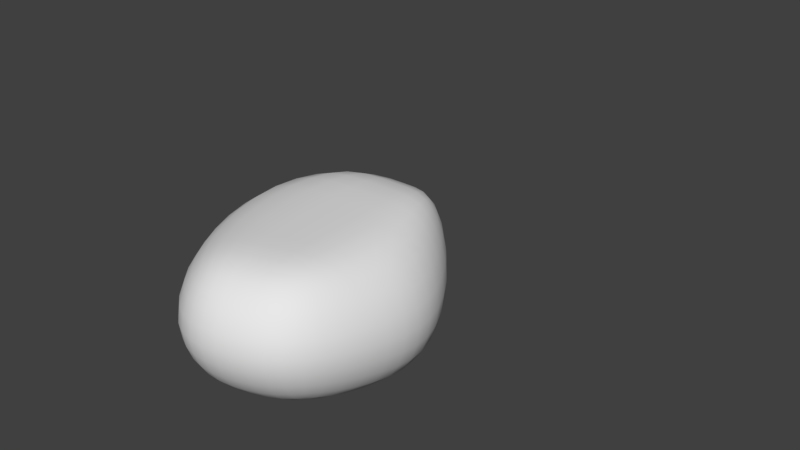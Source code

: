 # Source: WeirdPlanets.blend  (saved by Blender 2.79.0; exported with 4.5.12 LTS)
import bpy
from mathutils import Matrix  # noqa: F401  (used for matrix-valued properties, if any)

bpy.ops.wm.read_factory_settings(use_empty=True)
scene = bpy.context.scene
scene.name = 'Scene'

# ---- collections
col_collection_1 = bpy.data.collections.new('Collection 1'); scene.collection.children.link(col_collection_1)
col_collection_1.hide_render = True
col_collection_1.hide_viewport = True
col_collection_2 = bpy.data.collections.new('Collection 2'); scene.collection.children.link(col_collection_2)
col_collection_2.hide_render = True
col_collection_2.hide_viewport = True
col_collection_11 = bpy.data.collections.new('Collection 11'); scene.collection.children.link(col_collection_11)
col_collection_12 = bpy.data.collections.new('Collection 12'); scene.collection.children.link(col_collection_12)
col_collection_12.hide_render = True
col_collection_12.hide_viewport = True

# ---- world
world_world = bpy.data.worlds.new('World'); scene.world = world_world
world_world.color = (0.05088, 0.05088, 0.05088)
world_world.use_sun_shadow = False
world_world.sun_shadow_jitter_overblur = 0.0
world_world.cycles.sampling_method = 'MANUAL'

# ---- meshes
me_cube_001 = bpy.data.meshes.new('Cube.001')
me_cube_001.from_pydata([(0.1753, -1.41, -1.201), (0.1753, -1.41, 1.515), (-0.9235, -0.273, -1.691), (-0.9235, -0.273, 1.515), (2.081, -0.8019, -1.201), (2.081, -0.8019, 1.515), (2.511, 0.8223, -1.691), (2.511, 0.8223, 1.515), (-2.093, 2.279, -1.985), (-2.093, 2.279, 1.515), (2.475, 2.279, -1.985), (2.475, 2.279, 1.515), (-0.8721, 4.242, -1.606), (-0.8721, 4.242, 1.515), (1.323, 4.242, -1.606), (1.323, 4.242, 1.515), (-1.645, 7.637, -2.002), (-1.645, 7.637, 1.515), (2.681, 6.006, -2.002), (2.681, 6.006, 1.515), (0.149, 9.004, -1.271), (0.149, 9.004, 1.515), (2.237, 8.217, -1.271), (2.237, 8.217, 1.515), (1.224, 9.915, -0.8529), (1.224, 9.915, 1.515), (2.03, 9.611, -0.8529), (2.03, 9.611, 1.515), (0.8227, 0.1838, -1.794), (0.8227, 0.1838, 1.515), (1.167, -1.229, -1.304), (1.167, -1.229, 1.515), (0.1907, 2.228, -2.088), (1.009, 2.228, 1.515), (0.2255, 4.237, -1.709), (0.7654, 4.237, 1.515), (0.537, 6.871, -2.105), (0.537, 6.871, 1.515), (1.228, 8.703, -1.375), (1.228, 8.703, 1.515), (1.672, 9.883, -0.9563), (1.672, 9.883, 1.515), (-0.02931, -2.222, 0.1574), (-1.594, -0.7748, -0.08768), (3.342, 0.7188, -0.08768), (2.688, -1.379, 0.1574), (-2.93, 2.32, -0.2347), (3.312, 2.282, -0.2347), (-1.425, 4.262, -0.04522), (1.876, 4.262, -0.04522), (-2.375, 8.046, -0.2431), (3.5, 5.831, -0.2431), (-0.3758, 9.657, 0.1221), (3.062, 8.361, 0.1221), (1.081, 10.74, 0.3312), (2.682, 10.14, 0.3312), (1.975, 10.69, 0.3312), (1.428, -2.046, 0.1574)], [], [(42, 1, 3, 43), (29, 7, 11, 33), (44, 7, 5, 45), (57, 31, 1, 42), (28, 6, 4, 30), (29, 3, 1, 31), (43, 3, 9, 46), (44, 6, 10, 47), (28, 2, 8, 32), (48, 13, 17, 50), (10, 14, 49, 47), (11, 15, 35, 33), (51, 18, 22, 53), (49, 14, 18, 51), (34, 12, 16, 36), (35, 15, 19, 37), (39, 23, 27, 41), (36, 16, 20, 38), (37, 19, 23, 39), (50, 17, 21, 52), (56, 41, 27, 55), (52, 21, 25, 54), (53, 22, 26, 55), (38, 20, 24, 40), (22, 38, 40, 26), (54, 25, 41, 56), (17, 37, 39, 21), (18, 36, 38, 22), (21, 39, 41, 25), (13, 35, 37, 17), (14, 34, 36, 18), (47, 49, 15, 11), (6, 28, 32, 10), (7, 29, 31, 5), (2, 28, 30, 0), (45, 5, 31, 57), (3, 29, 33, 9), (4, 45, 57, 30), (24, 54, 56, 40), (23, 53, 55, 27), (20, 52, 54, 24), (40, 56, 55, 26), (16, 50, 52, 20), (15, 49, 51, 19), (19, 51, 53, 23), (33, 35, 13, 9), (12, 48, 50, 16), (7, 44, 47, 11), (2, 43, 46, 8), (30, 57, 42, 0), (6, 44, 45, 4), (0, 42, 43, 2), (9, 13, 48, 46), (8, 12, 34, 32), (46, 48, 12, 8), (32, 34, 14, 10)])
me_cube_001.polygons.foreach_set('use_smooth', [True] * 56)
me_cube_001.use_remesh_preserve_volume = False
me_cube_001.use_remesh_preserve_attributes = False
me_cube_001.use_mirror_vertex_groups = False
me_cube_001.update()
me_cube_002 = bpy.data.meshes.new('Cube.002')
me_cube_002.from_pydata([(-1.0, -1.0, -1.201), (-1.0, -1.0, 1.515), (-1.702, 0.4167, -1.691), (-1.702, 0.4167, 1.515), (1.0, -1.0, -1.201), (1.0, -1.0, 1.515), (1.903, 0.4167, -1.691), (1.903, 0.4167, 1.515), (-2.093, 2.279, -1.985), (-2.093, 2.279, 1.515), (2.475, 2.279, -1.985), (2.475, 2.279, 1.515), (-1.473, 4.242, -1.606), (-1.473, 4.242, 1.515), (1.854, 4.242, -1.606), (1.854, 4.242, 1.515), (-2.121, 6.698, -2.002), (-2.121, 6.698, 1.515), (2.502, 6.698, -2.002), (2.502, 6.698, 1.515), (-0.9249, 8.611, -1.271), (-0.9249, 8.611, 1.515), (1.306, 8.611, -1.271), (1.306, 8.611, 1.515), (-0.2401, 9.842, -0.8529), (-0.2401, 9.842, 1.515), (0.6215, 9.842, -0.8529), (0.6215, 9.842, 1.515), (0.101, 0.4167, -1.691), (0.101, 0.4167, 1.515), (0.0, -1.0, -1.201), (0.0, -1.0, 1.515), (0.1907, 2.279, -1.985), (1.009, 2.279, 1.515), (0.1907, 4.242, -1.606), (1.009, 4.242, 1.515), (0.1907, 6.698, -2.002), (0.1907, 6.698, 1.515), (0.1907, 8.611, -1.271), (0.1907, 8.611, 1.515), (0.1907, 9.842, -0.8529), (0.1907, 9.842, 1.515), (-1.442, -1.712, 0.1574), (-2.493, 0.1425, -0.08768), (2.664, 0.06551, -0.08768), (1.403, -1.734, 0.1574), (-2.93, 2.32, -0.2347), (3.312, 2.282, -0.2347), (-2.31, 4.262, -0.04522), (2.692, 4.262, -0.04522), (-2.949, 6.824, -0.2431), (3.33, 6.824, -0.2431), (-1.646, 9.037, 0.1221), (2.028, 9.037, 0.1221), (-0.6647, 10.56, 0.3312), (1.046, 10.56, 0.3312), (0.1907, 10.68, 0.3312), (0.0, -1.838, 0.1574), (2.475, 2.279, 2.234), (1.854, 4.242, 2.234), (1.009, 2.279, 2.234), (1.009, 4.242, 2.234), (1.854, 4.242, 1.672), (2.475, 2.279, 1.672), (1.009, 4.242, 1.672), (1.009, 2.279, 1.672), (1.854, 4.242, 2.091), (1.009, 4.242, 2.091), (1.009, 2.279, 2.091), (2.475, 2.279, 2.091), (2.164, 3.26, 1.515), (-1.783, 3.26, 1.515), (-1.783, 3.26, -1.795), (2.164, 3.26, -1.795), (0.1907, 3.26, -1.795), (0.429, 3.26, 1.515), (3.002, 3.272, -0.14), (-2.62, 3.291, -0.14), (2.164, 3.26, 2.234), (0.429, 3.26, 2.234), (0.429, 3.26, 1.672), (2.164, 3.26, 1.672), (0.429, 3.26, 2.091), (2.164, 3.26, 2.091)], [], [(42, 1, 3, 43), (29, 7, 11, 33), (44, 7, 5, 45), (57, 31, 1, 42), (28, 6, 4, 30), (29, 3, 1, 31), (83, 66, 59, 78), (43, 3, 9, 46), (44, 6, 10, 47), (28, 2, 8, 32), (48, 13, 17, 50), (77, 71, 13, 48), (76, 73, 14, 49), (74, 72, 12, 34), (51, 18, 22, 53), (49, 14, 18, 51), (34, 12, 16, 36), (35, 15, 19, 37), (39, 23, 27, 41), (36, 16, 20, 38), (37, 19, 23, 39), (50, 17, 21, 52), (56, 41, 27, 55), (52, 21, 25, 54), (53, 22, 26, 55), (38, 20, 24, 40), (22, 38, 40, 26), (54, 25, 41, 56), (17, 37, 39, 21), (18, 36, 38, 22), (21, 39, 41, 25), (13, 35, 37, 17), (14, 34, 36, 18), (73, 74, 34, 14), (6, 28, 32, 10), (71, 75, 35, 13), (7, 29, 31, 5), (2, 28, 30, 0), (45, 5, 31, 57), (3, 29, 33, 9), (4, 45, 57, 30), (24, 54, 56, 40), (23, 53, 55, 27), (20, 52, 54, 24), (40, 56, 55, 26), (16, 50, 52, 20), (15, 49, 51, 19), (19, 51, 53, 23), (70, 76, 49, 15), (72, 77, 48, 12), (12, 48, 50, 16), (7, 44, 47, 11), (2, 43, 46, 8), (30, 57, 42, 0), (6, 44, 45, 4), (0, 42, 43, 2), (79, 78, 59, 61), (66, 67, 61, 59), (82, 68, 60, 79), (68, 69, 58, 60), (33, 11, 63, 65), (75, 33, 65, 80), (15, 35, 64, 62), (70, 15, 62, 81), (65, 63, 69, 68), (80, 65, 68, 82), (62, 64, 67, 66), (81, 62, 66, 83), (63, 81, 83, 69), (64, 80, 82, 67), (11, 70, 81, 63), (35, 75, 80, 64), (67, 82, 79, 61), (60, 58, 78, 79), (8, 46, 77, 72), (11, 47, 76, 70), (9, 33, 75, 71), (10, 32, 74, 73), (32, 8, 72, 74), (47, 10, 73, 76), (46, 9, 71, 77), (69, 83, 78, 58)])
me_cube_002.polygons.foreach_set('use_smooth', [True] * 82)
me_cube_002.use_remesh_preserve_volume = False
me_cube_002.use_remesh_preserve_attributes = False
me_cube_002.use_mirror_vertex_groups = False
me_cube_002.update()
me_cube_003 = bpy.data.meshes.new('Cube.003')
me_cube_003.from_pydata([(-0.5672, -1.107, 0.7487), (-0.2516, -1.383, 0.7672), (-0.4344, -0.9798, 1.044), (-0.8877, -0.737, 0.7236), (-0.6475, -1.204, 0.4032), (-0.3068, -1.49, 0.4391), (-0.166, -1.242, 1.033), (-0.7209, -0.624, 1.036), (-0.9879, -0.8217, 0.3636), (1.668, 1.381, 1.489), (1.667, 0.9491, 1.49), (2.035, 1.446, 1.411), (1.647, 1.828, 1.489), (1.253, 1.309, 1.515), (1.261, 0.8547, 1.515), (2.033, 1.032, 1.413), (2.003, 1.872, 1.41), (1.236, 1.78, 1.515), (2.608, -0.146, 0.7487), (2.721, 0.2788, 0.7236), (2.43, -0.1063, 1.044), (2.465, -0.5368, 0.7672), (2.727, -0.1878, 0.4032), (2.85, 0.2527, 0.3636), (2.523, 0.2958, 1.036), (2.319, -0.4622, 1.033), (2.568, -0.5987, 0.4391), (0.6717, -1.666, 0.8103), (0.9723, -1.625, 0.8142), (0.6394, -1.472, 1.081), (0.3676, -1.653, 0.7983), (0.6847, -1.798, 0.4909), (0.9998, -1.759, 0.4929), (0.9239, -1.425, 1.091), (0.3641, -1.475, 1.052), (0.3614, -1.778, 0.4834), (1.635, -0.2477, -1.457), (1.62, 0.1288, -1.582), (1.934, -0.1537, -1.374), (1.651, -0.587, -1.299), (1.314, -0.3579, -1.493), (1.258, 0.01633, -1.621), (1.958, 0.2231, -1.492), (1.909, -0.4828, -1.232), (1.365, -0.6963, -1.329), (0.3167, -0.6581, 1.472), (0.1584, -0.2998, 1.491), (0.0139, -0.7477, 1.404), (0.4607, -0.9651, 1.41), (0.6466, -0.5675, 1.494), (0.533, -0.2023, 1.515), (-0.1882, -0.3981, 1.419), (0.1911, -1.027, 1.35), (0.7567, -0.89, 1.431), (-1.794, 0.9049, 0.6544), (-1.523, 0.2875, 0.673), (-1.555, 0.9547, 0.9936), (-1.982, 1.543, 0.6428), (-1.936, 0.8687, 0.263), (-1.654, 0.2337, 0.2901), (-1.304, 0.3611, 1.005), (-1.729, 1.57, 0.9866), (-2.131, 1.523, 0.2462), (2.838, 1.523, -0.9648), (2.841, 1.121, -0.9113), (2.604, 1.517, -1.309), (2.779, 1.929, -0.9983), (2.985, 1.52, -0.5719), (2.985, 1.114, -0.5267), (2.615, 1.117, -1.248), (2.543, 1.923, -1.347), (2.925, 1.928, -0.6), (-0.4608, 1.117, -1.848), (-0.2691, 0.5952, -1.777), (-0.8983, 1.063, -1.752), (-0.6109, 1.661, -1.893), (0.01462, 1.174, -1.889), (0.1774, 0.674, -1.817), (-0.6802, 0.5192, -1.682), (-1.061, 1.63, -1.796), (-0.1212, 1.694, -1.934), (2.194, 3.244, -0.939), (2.004, 3.231, -1.274), (1.906, 3.645, -0.8867), (2.314, 3.251, -0.5516), (2.45, 2.801, -0.9825), (2.234, 2.797, -1.329), (1.763, 3.6, -1.199), (2.007, 3.665, -0.5119), (2.585, 2.803, -0.5867), (1.369, 3.222, 1.466), (1.632, 3.219, 1.39), (1.25, 3.631, 1.395), (1.054, 3.221, 1.491), (1.491, 2.765, 1.489), (1.79, 2.778, 1.41), (1.485, 3.593, 1.327), (0.9719, 3.646, 1.417), (1.135, 2.751, 1.515), (-0.2663, 4.356, 0.7033), (-0.3298, 4.438, 0.3361), (-0.6739, 4.209, 0.6927), (-0.2084, 4.203, 1.015), (0.1342, 4.434, 0.7062), (0.07831, 4.53, 0.3364), (-0.7472, 4.271, 0.3318), (-0.595, 4.087, 0.9843), (0.1841, 4.26, 1.025), (-0.3958, 4.356, -0.8368), (-0.76, 4.209, -0.8328), (-0.3952, 4.438, -0.4582), (-0.03195, 4.434, -0.8429), (-0.3997, 4.203, -1.173), (-0.7288, 4.087, -1.146), (-0.7893, 4.271, -0.4625), (-0.006057, 4.53, -0.4601), (-0.05874, 4.26, -1.189), (0.9828, 4.356, -0.8368), (0.6599, 4.434, -0.8429), (1.045, 4.438, -0.4582), (1.295, 4.208, -0.8328), (0.9296, 4.203, -1.173), (0.6135, 4.26, -1.189), (0.7154, 4.53, -0.4601), (1.365, 4.269, -0.4625), (1.227, 4.086, -1.146), (1.112, 4.356, 0.7033), (1.111, 4.438, 0.3361), (0.8261, 4.434, 0.7062), (1.121, 4.203, 1.015), (1.381, 4.208, 0.6927), (1.407, 4.269, 0.3318), (0.7998, 4.53, 0.3364), (0.8563, 4.26, 1.025), (1.361, 4.086, 0.9843), (2.208, 3.244, 0.6605), (2.317, 3.251, 0.2754), (1.931, 3.645, 0.6701), (2.051, 3.231, 0.9891), (2.461, 2.801, 0.6483), (2.585, 2.803, 0.2541), (2.015, 3.665, 0.2997), (1.821, 3.6, 0.9704), (2.276, 2.797, 0.9899), (1.472, 1.381, -1.848), (1.543, 0.9491, -1.777), (0.9997, 1.309, -1.889), (1.383, 1.828, -1.893), (1.909, 1.446, -1.752), (1.953, 1.032, -1.682), (1.101, 0.8547, -1.817), (0.8952, 1.78, -1.934), (1.833, 1.872, -1.796), (1.642, -0.2477, 1.472), (1.645, 0.1288, 1.491), (1.322, -0.3579, 1.494), (1.651, -0.587, 1.41), (1.938, -0.1537, 1.404), (1.974, 0.2231, 1.419), (1.29, 0.01633, 1.515), (1.365, -0.6963, 1.431), (1.909, -0.4828, 1.35), (0.3105, -0.6581, -1.457), (0.1336, -0.2998, -1.582), (0.6387, -0.5675, -1.493), (0.4607, -0.9651, -1.299), (0.009908, -0.7477, -1.374), (-0.2042, -0.3981, -1.492), (0.5011, -0.2023, -1.621), (0.7567, -0.89, -1.329), (0.1911, -1.027, -1.232), (1.823, -1.305, 0.8103), (2.07, -1.12, 0.7983), (1.748, -1.123, 1.081), (1.553, -1.443, 0.8142), (1.884, -1.424, 0.4909), (2.143, -1.223, 0.4834), (1.981, -0.9666, 1.052), (1.487, -1.247, 1.091), (1.603, -1.57, 0.4929), (-0.2647, 1.117, 1.489), (-0.1453, 0.5952, 1.49), (0.2676, 1.174, 1.515), (-0.3468, 1.661, 1.489), (-0.7718, 1.063, 1.411), (-0.6003, 0.5192, 1.413), (0.3372, 0.674, 1.515), (0.2196, 1.694, 1.515), (-0.8909, 1.63, 1.41), (1.823, -1.305, -0.5366), (2.07, -1.12, -0.5382), (1.884, -1.424, -0.2025), (1.553, -1.443, -0.5403), (1.748, -1.123, -0.839), (1.981, -0.9666, -0.82), (2.143, -1.223, -0.2113), (1.603, -1.57, -0.2023), (1.487, -1.247, -0.8513), (-0.29, 3.214, 1.466), (0.2091, 3.216, 1.491), (-0.223, 3.631, 1.395), (-0.7763, 3.208, 1.39), (-0.3515, 2.731, 1.489), (0.1961, 2.734, 1.515), (0.2205, 3.646, 1.417), (-0.6495, 3.593, 1.327), (-0.8847, 2.731, 1.41), (2.844, 1.523, 0.6544), (2.845, 1.121, 0.673), (2.985, 1.52, 0.263), (2.787, 1.929, 0.6428), (2.629, 1.517, 0.9936), (2.631, 1.117, 1.005), (2.985, 1.114, 0.2901), (2.925, 1.928, 0.2462), (2.577, 1.923, 0.9866), (-1.8, 0.9049, -0.9648), (-1.527, 0.2875, -0.9113), (-1.936, 0.8687, -0.5719), (-1.991, 1.543, -0.9983), (-1.58, 0.9547, -1.309), (-1.32, 0.3611, -1.248), (-1.654, 0.2337, -0.5267), (-2.131, 1.523, -0.6), (-1.763, 1.57, -1.347), (0.6717, -1.666, -0.5366), (0.9723, -1.625, -0.5403), (0.6847, -1.798, -0.2025), (0.3676, -1.653, -0.5382), (0.6394, -1.472, -0.839), (0.9239, -1.425, -0.8513), (0.9998, -1.759, -0.2023), (0.3614, -1.778, -0.2113), (0.3641, -1.475, -0.82), (2.608, -0.146, -0.6867), (2.72, 0.2788, -0.7657), (2.727, -0.1878, -0.3386), (2.465, -0.5368, -0.6132), (2.429, -0.1063, -0.9887), (2.52, 0.2958, -1.083), (2.85, 0.2527, -0.4042), (2.568, -0.5987, -0.2798), (2.319, -0.4622, -0.8935), (-0.5674, -1.107, -0.6867), (-0.2516, -1.383, -0.6132), (-0.6475, -1.204, -0.3386), (-0.8885, -0.737, -0.7657), (-0.4352, -0.9798, -0.9887), (-0.166, -1.242, -0.8935), (-0.3068, -1.49, -0.2798), (-0.9879, -0.8217, -0.4042), (-0.7241, -0.624, -1.083), (-1.738, 3.233, 0.6605), (-1.519, 3.218, 0.9891), (-1.434, 3.651, 0.6701), (-1.869, 3.241, 0.2754), (-1.956, 2.733, 0.6483), (-1.709, 2.733, 0.9899), (-1.265, 3.604, 0.9704), (-1.543, 3.673, 0.2997), (-2.099, 2.733, 0.2541), (-0.6095, 3.214, -1.791), (-0.985, 3.208, -1.7), (-0.5134, 3.631, -1.654), (-0.2021, 3.216, -1.83), (-0.6809, 2.731, -1.872), (-1.097, 2.731, -1.775), (-0.8472, 3.593, -1.578), (-0.1503, 3.646, -1.688), (-0.2291, 2.734, -1.913), (-1.753, 3.233, -0.939), (-1.871, 3.241, -0.5516), (-1.459, 3.651, -0.8867), (-1.566, 3.218, -1.274), (-1.966, 2.733, -0.9825), (-2.099, 2.733, -0.5867), (-1.551, 3.673, -0.5119), (-1.323, 3.604, -1.199), (-1.752, 2.733, -1.329), (1.049, 3.222, -1.791), (0.6431, 3.221, -1.83), (0.9594, 3.631, -1.654), (1.423, 3.219, -1.7), (1.161, 2.765, -1.872), (0.7098, 2.751, -1.913), (0.6011, 3.646, -1.688), (1.287, 3.593, -1.578), (1.578, 2.778, -1.775), (-0.4956, -0.504, -1.332), (-0.2448, -0.8502, -1.225), (-0.02641, -1.108, -1.105), (0.03062, -1.682, 0.4672), (0.0598, -1.565, 0.7825), (0.09616, -1.407, 1.028), (-0.02641, -1.108, 1.23), (-0.2428, -0.8502, 1.268), (-0.4876, -0.504, 1.275), (-1.324, -0.3428, -0.4693), (-1.21, -0.2721, -0.843), (-1.023, -0.1764, -1.17), (0.3464, 0.21, -1.725), (-0.06221, 0.116, -1.685), (-0.4385, 0.02349, -1.593), (1.27, 0.422, 1.515), (1.656, 0.5315, 1.491), (2.009, 0.6255, 1.416), (2.936, 0.6956, -0.4693), (2.798, 0.7102, -0.843), (2.583, 0.7137, -1.17), (2.134, -0.4268, -1.105), (2.201, -0.09887, -1.225), (2.261, 0.2838, -1.332), (2.269, 0.2838, 1.275), (2.203, -0.09887, 1.268), (2.134, -0.4268, 1.23), (2.373, -0.9528, -0.235), (2.286, -0.8694, -0.5591), (2.175, -0.7546, -0.8271), (1.42, -0.9942, -1.12), (1.683, -0.8811, -1.097), (1.914, -0.7564, -1.053), (0.8526, -1.174, 1.303), (0.5738, -1.233, 1.287), (0.3167, -1.261, 1.239), (-2.199, 2.158, -0.6065), (-2.059, 2.165, -1.006), (-1.833, 2.174, -1.356), (-0.2093, 2.22, -1.944), (-0.693, 2.206, -1.903), (-1.138, 2.195, -1.806), (1.2, 2.262, 1.515), (1.592, 2.289, 1.489), (1.925, 2.315, 1.409), (2.795, 2.351, -0.6065), (2.653, 2.351, -1.006), (2.423, 2.346, -1.356), (2.355, 1.091, 1.26), (2.355, 1.494, 1.254), (2.311, 1.906, 1.251), (-1.367, 1.601, 1.251), (-1.215, 1.01, 1.254), (-0.997, 0.4423, 1.26), (-1.452, 1.601, -1.621), (-1.278, 1.01, -1.579), (-1.037, 0.4423, -1.513), (2.315, 1.091, -1.513), (2.292, 1.494, -1.579), (2.226, 1.906, -1.621), (-1.178, 4.019, -0.4786), (-1.117, 3.979, -0.8448), (-1.039, 3.893, -1.143), (-0.09525, 4.001, -1.477), (-0.4309, 3.966, -1.451), (-0.7423, 3.887, -1.397), (0.9013, 4.001, 1.27), (1.159, 3.966, 1.253), (1.383, 3.886, 1.198), (1.683, 4.015, -0.4786), (1.601, 3.976, -0.8448), (1.506, 3.891, -1.143), (1.969, 0.6255, -1.593), (1.594, 0.5315, -1.685), (1.19, 0.422, -1.725), (-0.3985, 0.02349, 1.416), (-0.000273, 0.116, 1.491), (0.4264, 0.21, 1.515), (0.3167, -1.261, -1.053), (0.5738, -1.233, -1.097), (0.8526, -1.174, -1.12), (1.914, -0.7564, 1.239), (1.683, -0.8811, 1.287), (1.42, -0.9942, 1.303), (1.723, 2.315, -1.806), (1.279, 2.289, -1.903), (0.7957, 2.262, -1.944), (-0.9358, 2.195, 1.409), (-0.3797, 2.206, 1.489), (0.195, 2.22, 1.515), (1.209, 3.886, -1.397), (0.9127, 3.966, -1.451), (0.5894, 4.001, -1.477), (-0.5679, 3.887, 1.198), (-0.1845, 3.966, 1.253), (0.2167, 4.001, 1.27), (-0.793, 4.286, -0.06458), (-0.3793, 4.461, -0.05983), (0.02776, 4.56, -0.06025), (0.4604, 4.558, 0.3356), (0.5057, 4.455, 0.7058), (0.5499, 4.274, 1.025), (0.7665, 4.56, -0.06025), (1.095, 4.46, -0.05983), (1.411, 4.284, -0.06458), (0.2828, 4.274, -1.193), (0.3229, 4.455, -0.8464), (0.3676, 4.558, -0.4625), (0.6343, 3.647, 1.417), (0.6731, 3.217, 1.491), (0.7081, 2.74, 1.515), (0.6403, 0.7593, -1.823), (0.5081, 1.237, -1.895), (0.3876, 1.733, -1.94), (0.9166, -0.09913, 1.515), (0.9872, -0.4695, 1.494), (1.063, -0.8007, 1.431), (0.8814, -0.09913, -1.627), (0.9784, -0.4695, -1.499), (1.063, -0.8007, -1.336), (1.306, -1.677, -0.2043), (1.267, -1.546, -0.5436), (1.209, -1.346, -0.8557), (0.8161, 0.7593, 1.515), (0.7864, 1.237, 1.515), (0.7624, 1.733, 1.515), (0.09616, -1.407, -0.8271), (0.0598, -1.565, -0.5591), (0.03062, -1.682, -0.235), (-1.015, -0.1764, 1.019), (-1.208, -0.2721, 0.6967), (-1.324, -0.3428, 0.3246), (2.591, 0.7137, 1.019), (2.8, 0.7102, 0.6967), (2.936, 0.6956, 0.3246), (2.175, -0.7546, 1.028), (2.286, -0.8694, 0.7825), (2.373, -0.9528, 0.4672), (-1.793, 2.174, 0.9849), (-2.049, 2.165, 0.6401), (-2.199, 2.158, 0.2423), (2.463, 2.346, 0.9849), (2.663, 2.351, 0.6401), (2.795, 2.351, 0.2423), (-0.9544, 3.893, 0.9601), (-1.069, 3.979, 0.6799), (-1.157, 4.019, 0.3206), (1.59, 3.891, 0.9601), (1.649, 3.976, 0.6799), (1.704, 4.015, 0.3206), (1.209, -1.346, 1.091), (1.267, -1.546, 0.8141), (1.306, -1.677, 0.4925), (2.175, -1.262, 0.137), (1.911, -1.467, 0.1458), (1.624, -1.617, 0.1473), (2.049, 3.669, -0.1059), (2.358, 3.252, -0.138), (2.631, 2.803, -0.1663), (0.2265, 3.647, -1.694), (0.2208, 3.217, -1.836), (0.2405, 2.74, -1.919), (3.036, 1.107, -0.1183), (3.036, 1.517, -0.1544), (2.976, 1.926, -0.1769), (-1.697, 0.2118, -0.1183), (-1.982, 0.854, -0.1544), (-2.179, 1.515, -0.1769), (1.008, -1.809, 0.1473), (0.6863, -1.849, 0.1458), (0.3558, -1.828, 0.137), (2.898, 0.2374, -0.02028), (2.772, -0.2092, 0.03231), (2.609, -0.6264, 0.07981), (-0.3269, -1.535, 0.07981), (-0.6746, -1.245, 0.03231), (-1.021, -0.857, -0.02028), (1.676, 3.57, 1.192), (1.855, 3.219, 1.24), (2.047, 2.79, 1.253), (1.562, 3.57, -1.434), (1.747, 3.219, -1.535), (1.941, 2.79, -1.601), (-1.46, 2.732, -1.601), (-1.31, 3.206, -1.535), (-1.126, 3.572, -1.434), (-1.585, 3.677, -0.1059), (-1.913, 3.243, -0.138), (-2.146, 2.733, -0.1663), (-1.012, 3.572, 1.192), (-1.202, 3.206, 1.24), (-1.354, 2.732, 1.253), (0.1285, -1.263, -0.9993), (0.1285, -1.263, 1.173), (-0.7645, -0.07238, -1.428), (-0.7445, -0.07238, 1.267), (2.076, -0.6489, -0.9993), (2.076, -0.6489, 1.173), (2.303, 0.6907, -1.428), (2.323, 0.6907, 1.267), (-1.525, 2.185, -1.631), (-1.424, 2.185, 1.25), (2.111, 2.335, -1.631), (2.212, 2.335, 1.25), (-0.9699, 3.791, -1.33), (-0.8477, 3.791, 1.125), (1.426, 3.79, -1.33), (1.548, 3.79, 1.125), (0.7697, 0.3104, -1.731), (0.8576, 0.3104, 1.515), (1.139, -1.093, -1.125), (1.139, -1.093, 1.303), (0.2935, 2.238, -1.951), (0.7383, 2.238, 1.515), (0.2498, 4.007, -1.482), (0.5929, 4.007, 1.27), (0.4143, 4.59, -0.06176), (0.01782, -1.729, 0.1166), (-1.363, -0.3719, -0.07236), (2.986, 0.6855, -0.07236), (2.409, -0.9866, 0.1166), (-2.246, 2.155, -0.1821), (2.845, 2.351, -0.1821), (-1.2, 4.027, -0.07858), (1.726, 4.023, -0.07858), (1.321, -1.726, 0.1463)], [], [(0, 4, 5, 1), (1, 5, 291, 292), (4, 463, 462, 5), (5, 462, 505, 291), (0, 1, 6, 2), (2, 6, 294, 295), (1, 292, 293, 6), (6, 293, 481, 294), (0, 2, 7, 3), (3, 7, 417, 418), (2, 295, 296, 7), (7, 296, 483, 417), (0, 3, 8, 4), (4, 8, 464, 463), (3, 418, 419, 8), (8, 419, 506, 464), (9, 13, 14, 10), (10, 14, 303, 304), (13, 412, 411, 14), (14, 411, 497, 303), (9, 10, 15, 11), (11, 15, 336, 337), (10, 304, 305, 15), (15, 305, 487, 336), (9, 11, 16, 12), (12, 16, 332, 331), (11, 337, 338, 16), (16, 338, 491, 332), (9, 12, 17, 13), (13, 17, 413, 412), (12, 331, 330, 17), (17, 330, 501, 413), (18, 22, 23, 19), (19, 23, 422, 421), (22, 460, 459, 23), (23, 459, 507, 422), (18, 19, 24, 20), (20, 24, 312, 313), (19, 421, 420, 24), (24, 420, 487, 312), (18, 20, 25, 21), (21, 25, 423, 424), (20, 313, 314, 25), (25, 314, 485, 423), (18, 21, 26, 22), (22, 26, 461, 460), (21, 424, 425, 26), (26, 425, 508, 461), (27, 31, 32, 28), (28, 32, 440, 439), (31, 457, 456, 32), (32, 456, 513, 440), (27, 28, 33, 29), (29, 33, 321, 322), (28, 439, 438, 33), (33, 438, 499, 321), (27, 29, 34, 30), (30, 34, 293, 292), (29, 322, 323, 34), (34, 323, 481, 293), (27, 30, 35, 31), (31, 35, 458, 457), (30, 292, 291, 35), (35, 291, 505, 458), (36, 40, 41, 37), (37, 41, 362, 361), (40, 406, 405, 41), (41, 405, 496, 362), (36, 37, 42, 38), (38, 42, 311, 310), (37, 361, 360, 42), (42, 360, 486, 311), (36, 38, 43, 39), (39, 43, 320, 319), (38, 310, 309, 43), (43, 309, 484, 320), (36, 39, 44, 40), (40, 44, 407, 406), (39, 319, 318, 44), (44, 318, 498, 407), (45, 49, 50, 46), (46, 50, 365, 364), (49, 403, 402, 50), (50, 402, 497, 365), (45, 46, 51, 47), (47, 51, 296, 295), (46, 364, 363, 51), (51, 363, 483, 296), (45, 47, 52, 48), (48, 52, 323, 322), (47, 295, 294, 52), (52, 294, 481, 323), (45, 48, 53, 49), (49, 53, 404, 403), (48, 322, 321, 53), (53, 321, 499, 404), (54, 58, 59, 55), (55, 59, 419, 418), (58, 454, 453, 59), (59, 453, 506, 419), (54, 55, 60, 56), (56, 60, 341, 340), (55, 418, 417, 60), (60, 417, 483, 341), (54, 56, 61, 57), (57, 61, 426, 427), (56, 340, 339, 61), (61, 339, 489, 426), (54, 57, 62, 58), (58, 62, 455, 454), (57, 427, 428, 62), (62, 428, 509, 455), (63, 67, 68, 64), (64, 68, 306, 307), (67, 451, 450, 68), (68, 450, 507, 306), (63, 64, 69, 65), (65, 69, 345, 346), (64, 307, 308, 69), (69, 308, 486, 345), (63, 65, 70, 66), (66, 70, 335, 334), (65, 346, 347, 70), (70, 347, 490, 335), (63, 66, 71, 67), (67, 71, 452, 451), (66, 334, 333, 71), (71, 333, 510, 452), (72, 76, 77, 73), (73, 77, 300, 301), (76, 400, 399, 77), (77, 399, 496, 300), (72, 73, 78, 74), (74, 78, 344, 343), (73, 301, 302, 78), (78, 302, 482, 344), (72, 74, 79, 75), (75, 79, 329, 328), (74, 343, 342, 79), (79, 342, 488, 329), (72, 75, 80, 76), (76, 80, 401, 400), (75, 328, 327, 80), (80, 327, 500, 401), (81, 85, 86, 82), (82, 86, 470, 469), (85, 334, 335, 86), (86, 335, 490, 470), (81, 82, 87, 83), (83, 87, 359, 358), (82, 469, 468, 87), (87, 468, 494, 359), (81, 83, 88, 84), (84, 88, 444, 445), (83, 358, 357, 88), (88, 357, 512, 444), (81, 84, 89, 85), (85, 89, 333, 334), (84, 445, 446, 89), (89, 446, 510, 333), (90, 94, 95, 91), (91, 95, 467, 466), (94, 331, 332, 95), (95, 332, 491, 467), (90, 91, 96, 92), (92, 96, 356, 355), (91, 466, 465, 96), (96, 465, 495, 356), (90, 92, 97, 93), (93, 97, 396, 397), (92, 355, 354, 97), (97, 354, 503, 396), (90, 93, 98, 94), (94, 98, 330, 331), (93, 397, 398, 98), (98, 398, 501, 330), (99, 103, 104, 100), (100, 104, 386, 385), (103, 388, 387, 104), (104, 387, 504, 386), (99, 100, 105, 101), (101, 105, 434, 433), (100, 385, 384, 105), (105, 384, 511, 434), (99, 101, 106, 102), (102, 106, 381, 382), (101, 433, 432, 106), (106, 432, 493, 381), (99, 102, 107, 103), (103, 107, 389, 388), (102, 382, 383, 107), (107, 383, 503, 389), (108, 112, 113, 109), (109, 113, 350, 349), (112, 352, 353, 113), (113, 353, 492, 350), (108, 109, 114, 110), (110, 114, 384, 385), (109, 349, 348, 114), (114, 348, 511, 384), (108, 110, 115, 111), (111, 115, 395, 394), (110, 385, 386, 115), (115, 386, 504, 395), (108, 111, 116, 112), (112, 116, 351, 352), (111, 394, 393, 116), (116, 393, 502, 351), (117, 121, 122, 118), (118, 122, 393, 394), (121, 379, 380, 122), (122, 380, 502, 393), (117, 118, 123, 119), (119, 123, 390, 391), (118, 394, 395, 123), (123, 395, 504, 390), (117, 119, 124, 120), (120, 124, 357, 358), (119, 391, 392, 124), (124, 392, 512, 357), (117, 120, 125, 121), (121, 125, 378, 379), (120, 358, 359, 125), (125, 359, 494, 378), (126, 130, 131, 127), (127, 131, 392, 391), (130, 436, 437, 131), (131, 437, 512, 392), (126, 127, 132, 128), (128, 132, 387, 388), (127, 391, 390, 132), (132, 390, 504, 387), (126, 128, 133, 129), (129, 133, 354, 355), (128, 388, 389, 133), (133, 389, 503, 354), (126, 129, 134, 130), (130, 134, 435, 436), (129, 355, 356, 134), (134, 356, 495, 435), (135, 139, 140, 136), (136, 140, 446, 445), (139, 430, 431, 140), (140, 431, 510, 446), (135, 136, 141, 137), (137, 141, 437, 436), (136, 445, 444, 141), (141, 444, 512, 437), (135, 137, 142, 138), (138, 142, 465, 466), (137, 436, 435, 142), (142, 435, 495, 465), (135, 138, 143, 139), (139, 143, 429, 430), (138, 466, 467, 143), (143, 467, 491, 429), (144, 148, 149, 145), (145, 149, 360, 361), (148, 346, 345, 149), (149, 345, 486, 360), (144, 145, 150, 146), (146, 150, 399, 400), (145, 361, 362, 150), (150, 362, 496, 399), (144, 146, 151, 147), (147, 151, 374, 373), (146, 400, 401, 151), (151, 401, 500, 374), (144, 147, 152, 148), (148, 152, 347, 346), (147, 373, 372, 152), (152, 372, 490, 347), (153, 157, 158, 154), (154, 158, 305, 304), (157, 313, 312, 158), (158, 312, 487, 305), (153, 154, 159, 155), (155, 159, 402, 403), (154, 304, 303, 159), (159, 303, 497, 402), (153, 155, 160, 156), (156, 160, 371, 370), (155, 403, 404, 160), (160, 404, 499, 371), (153, 156, 161, 157), (157, 161, 314, 313), (156, 370, 369, 161), (161, 369, 485, 314), (162, 166, 167, 163), (163, 167, 302, 301), (166, 289, 288, 167), (167, 288, 482, 302), (162, 163, 168, 164), (164, 168, 405, 406), (163, 301, 300, 168), (168, 300, 496, 405), (162, 164, 169, 165), (165, 169, 368, 367), (164, 406, 407, 169), (169, 407, 498, 368), (162, 165, 170, 166), (166, 170, 290, 289), (165, 367, 366, 170), (170, 366, 480, 290), (171, 175, 176, 172), (172, 176, 425, 424), (175, 442, 441, 176), (176, 441, 508, 425), (171, 172, 177, 173), (173, 177, 369, 370), (172, 424, 423, 177), (177, 423, 485, 369), (171, 173, 178, 174), (174, 178, 438, 439), (173, 370, 371, 178), (178, 371, 499, 438), (171, 174, 179, 175), (175, 179, 443, 442), (174, 439, 440, 179), (179, 440, 513, 443), (180, 184, 185, 181), (181, 185, 363, 364), (184, 340, 341, 185), (185, 341, 483, 363), (180, 181, 186, 182), (182, 186, 411, 412), (181, 364, 365, 186), (186, 365, 497, 411), (180, 182, 187, 183), (183, 187, 377, 376), (182, 412, 413, 187), (187, 413, 501, 377), (180, 183, 188, 184), (184, 188, 339, 340), (183, 376, 375, 188), (188, 375, 489, 339), (189, 193, 194, 190), (190, 194, 317, 316), (193, 319, 320, 194), (194, 320, 484, 317), (189, 190, 195, 191), (191, 195, 441, 442), (190, 316, 315, 195), (195, 315, 508, 441), (189, 191, 196, 192), (192, 196, 408, 409), (191, 442, 443, 196), (196, 443, 513, 408), (189, 192, 197, 193), (193, 197, 318, 319), (192, 409, 410, 197), (197, 410, 498, 318), (198, 202, 203, 199), (199, 203, 398, 397), (202, 376, 377, 203), (203, 377, 501, 398), (198, 199, 204, 200), (200, 204, 383, 382), (199, 397, 396, 204), (204, 396, 503, 383), (198, 200, 205, 201), (201, 205, 477, 478), (200, 382, 381, 205), (205, 381, 493, 477), (198, 201, 206, 202), (202, 206, 375, 376), (201, 478, 479, 206), (206, 479, 489, 375), (207, 211, 212, 208), (208, 212, 420, 421), (211, 337, 336, 212), (212, 336, 487, 420), (207, 208, 213, 209), (209, 213, 450, 451), (208, 421, 422, 213), (213, 422, 507, 450), (207, 209, 214, 210), (210, 214, 431, 430), (209, 451, 452, 214), (214, 452, 510, 431), (207, 210, 215, 211), (211, 215, 338, 337), (210, 430, 429, 215), (215, 429, 491, 338), (216, 220, 221, 217), (217, 221, 299, 298), (220, 343, 344, 221), (221, 344, 482, 299), (216, 217, 222, 218), (218, 222, 453, 454), (217, 298, 297, 222), (222, 297, 506, 453), (216, 218, 223, 219), (219, 223, 324, 325), (218, 454, 455, 223), (223, 455, 509, 324), (216, 219, 224, 220), (220, 224, 342, 343), (219, 325, 326, 224), (224, 326, 488, 342), (225, 229, 230, 226), (226, 230, 410, 409), (229, 367, 368, 230), (230, 368, 498, 410), (225, 226, 231, 227), (227, 231, 456, 457), (226, 409, 408, 231), (231, 408, 513, 456), (225, 227, 232, 228), (228, 232, 416, 415), (227, 457, 458, 232), (232, 458, 505, 416), (225, 228, 233, 229), (229, 233, 366, 367), (228, 415, 414, 233), (233, 414, 480, 366), (234, 238, 239, 235), (235, 239, 308, 307), (238, 310, 311, 239), (239, 311, 486, 308), (234, 235, 240, 236), (236, 240, 459, 460), (235, 307, 306, 240), (240, 306, 507, 459), (234, 236, 241, 237), (237, 241, 315, 316), (236, 460, 461, 241), (241, 461, 508, 315), (234, 237, 242, 238), (238, 242, 309, 310), (237, 316, 317, 242), (242, 317, 484, 309), (243, 247, 248, 244), (244, 248, 414, 415), (247, 289, 290, 248), (248, 290, 480, 414), (243, 244, 249, 245), (245, 249, 462, 463), (244, 415, 416, 249), (249, 416, 505, 462), (243, 245, 250, 246), (246, 250, 297, 298), (245, 463, 464, 250), (250, 464, 506, 297), (243, 246, 251, 247), (247, 251, 288, 289), (246, 298, 299, 251), (251, 299, 482, 288), (252, 256, 257, 253), (253, 257, 479, 478), (256, 427, 426, 257), (257, 426, 489, 479), (252, 253, 258, 254), (254, 258, 432, 433), (253, 478, 477, 258), (258, 477, 493, 432), (252, 254, 259, 255), (255, 259, 474, 475), (254, 433, 434, 259), (259, 434, 511, 474), (252, 255, 260, 256), (256, 260, 428, 427), (255, 475, 476, 260), (260, 476, 509, 428), (261, 265, 266, 262), (262, 266, 471, 472), (265, 328, 329, 266), (266, 329, 488, 471), (261, 262, 267, 263), (263, 267, 353, 352), (262, 472, 473, 267), (267, 473, 492, 353), (261, 263, 268, 264), (264, 268, 447, 448), (263, 352, 351, 268), (268, 351, 502, 447), (261, 264, 269, 265), (265, 269, 327, 328), (264, 448, 449, 269), (269, 449, 500, 327), (270, 274, 275, 271), (271, 275, 476, 475), (274, 325, 324, 275), (275, 324, 509, 476), (270, 271, 276, 272), (272, 276, 348, 349), (271, 475, 474, 276), (276, 474, 511, 348), (270, 272, 277, 273), (273, 277, 473, 472), (272, 349, 350, 277), (277, 350, 492, 473), (270, 273, 278, 274), (274, 278, 326, 325), (273, 472, 471, 278), (278, 471, 488, 326), (279, 283, 284, 280), (280, 284, 449, 448), (283, 373, 374, 284), (284, 374, 500, 449), (279, 280, 285, 281), (281, 285, 380, 379), (280, 448, 447, 285), (285, 447, 502, 380), (279, 281, 286, 282), (282, 286, 468, 469), (281, 379, 378, 286), (286, 378, 494, 468), (279, 282, 287, 283), (283, 287, 372, 373), (282, 469, 470, 287), (287, 470, 490, 372)])
me_cube_003.polygons.foreach_set('use_smooth', [True] * 512)
_uv = me_cube_003.uv_layers.new(name='UVMap')
_uv.uv.foreach_set('vector', [-2.306, 4.701, -2.611, 5.205, -3.254, 4.763, -2.857, 4.266, -2.857, 4.266, -3.254, 4.763, -3.847, 4.291, -3.365, 3.775, -2.611, 5.205, -2.886, 5.767, -3.592, 5.348, -3.254, 4.763, -3.254, 4.763, -3.592, 5.348, -4.267, 4.915, -3.847, 4.291, -2.306, 4.701, -2.857, 4.266, -2.466, 3.878, -1.998, 4.266, -1.998, 4.266, -2.466, 3.878, -2.133, 3.557, -1.743, 3.883, -2.857, 4.266, -3.365, 3.775, -2.855, 3.414, -2.466, 3.878, -2.466, 3.878, -2.855, 3.414, -2.44, 3.243, -2.133, 3.557, -2.306, 4.701, -1.998, 4.266, -1.46, 4.617, -1.677, 5.083, -1.677, 5.083, -1.46, 4.617, -0.8287, 4.911, -0.9654, 5.395, -1.998, 4.266, -1.743, 3.883, -1.276, 4.192, -1.46, 4.617, -1.46, 4.617, -1.276, 4.192, -0.7183, 4.457, -0.8287, 4.911, -2.306, 4.701, -1.677, 5.083, -1.904, 5.595, -2.611, 5.205, -2.611, 5.205, -1.904, 5.595, -2.116, 6.153, -2.886, 5.767, -1.677, 5.083, -0.9654, 5.395, -1.115, 5.917, -1.904, 5.595, -1.904, 5.595, -1.115, 5.917, -1.26, 6.48, -2.116, 6.153, 0.4067, 2.055, 0.4033, 2.362, 0.05831, 2.397, 0.1064, 2.091, 0.1064, 2.091, 0.05831, 2.397, -0.2789, 2.399, -0.191, 2.109, 0.4033, 2.362, 0.409, 2.736, 0.007656, 2.762, 0.05831, 2.397, 0.05831, 2.397, 0.007656, 2.762, -0.3793, 2.739, -0.2789, 2.399, 0.4067, 2.055, 0.1064, 2.091, 0.1439, 1.833, 0.4106, 1.801, 0.4106, 1.801, 0.1439, 1.833, 0.1653, 1.604, 0.4083, 1.578, 0.1064, 2.091, -0.191, 2.109, -0.1239, 1.858, 0.1439, 1.833, 0.1439, 1.833, -0.1239, 1.858, -0.08223, 1.633, 0.1653, 1.604, 0.4067, 2.055, 0.4106, 1.801, 0.6809, 1.768, 0.7095, 2.008, 0.7095, 2.008, 0.6809, 1.768, 0.9618, 1.738, 1.017, 1.953, 0.4106, 1.801, 0.4083, 1.578, 0.6556, 1.555, 0.6809, 1.768, 0.6809, 1.768, 0.6556, 1.555, 0.9166, 1.543, 0.9618, 1.738, 0.4067, 2.055, 0.7095, 2.008, 0.7499, 2.301, 0.4033, 2.362, 0.4033, 2.362, 0.7499, 2.301, 0.8115, 2.665, 0.409, 2.736, 0.7095, 2.008, 1.017, 1.953, 1.094, 2.216, 0.7499, 2.301, 0.7499, 2.301, 1.094, 2.216, 1.204, 2.554, 0.8115, 2.665, -0.5885, 1.257, -0.6102, 1.039, -0.3446, 0.9973, -0.3295, 1.22, -0.3295, 1.22, -0.3446, 0.9973, -0.08913, 0.9599, -0.07668, 1.185, -0.6102, 1.039, -0.6288, 0.8179, -0.3585, 0.774, -0.3446, 0.9973, -0.3446, 0.9973, -0.3585, 0.774, -0.09968, 0.7355, -0.08913, 0.9599, -0.5885, 1.257, -0.3295, 1.22, -0.3236, 1.442, -0.5748, 1.468, -0.5748, 1.468, -0.3236, 1.442, -0.3401, 1.658, -0.5879, 1.67, -0.3295, 1.22, -0.07668, 1.185, -0.07086, 1.41, -0.3236, 1.442, -0.3236, 1.442, -0.07086, 1.41, -0.08223, 1.633, -0.3401, 1.658, -0.5885, 1.257, -0.5748, 1.468, -0.8063, 1.486, -0.839, 1.295, -0.839, 1.295, -0.8063, 1.486, -1.014, 1.512, -1.072, 1.338, -0.5748, 1.468, -0.5879, 1.67, -0.8056, 1.662, -0.8063, 1.486, -0.8063, 1.486, -0.8056, 1.662, -0.9605, 1.643, -1.014, 1.512, -0.5885, 1.257, -0.839, 1.295, -0.8727, 1.084, -0.6102, 1.039, -0.6102, 1.039, -0.8727, 1.084, -0.8968, 0.8644, -0.6288, 0.8179, -0.839, 1.295, -1.072, 1.338, -1.12, 1.131, -0.8727, 1.084, -0.8727, 1.084, -1.12, 1.131, -1.15, 0.9094, -0.8968, 0.8644, -2.529, 2.02, -2.727, 1.621, -2.375, 1.488, -2.215, 1.829, -2.215, 1.829, -2.375, 1.488, -2.072, 1.384, -1.945, 1.684, -2.727, 1.621, -2.858, 1.191, -2.477, 1.123, -2.375, 1.488, -2.375, 1.488, -2.477, 1.123, -2.156, 1.066, -2.072, 1.384, -2.529, 2.02, -2.215, 1.829, -2.01, 2.139, -2.269, 2.363, -2.269, 2.363, -2.01, 2.139, -1.772, 2.408, -1.988, 2.657, -2.215, 1.829, -1.945, 1.684, -1.772, 1.957, -2.01, 2.139, -2.01, 2.139, -1.772, 1.957, -1.562, 2.191, -1.772, 2.408, -2.529, 2.02, -2.269, 2.363, -2.554, 2.647, -2.893, 2.282, -2.893, 2.282, -2.554, 2.647, -2.843, 3.095, -3.353, 2.707, -2.269, 2.363, -1.988, 2.657, -2.217, 2.947, -2.554, 2.647, -2.554, 2.647, -2.217, 2.947, -2.44, 3.243, -2.843, 3.095, -2.529, 2.02, -2.893, 2.282, -3.173, 1.809, -2.727, 1.621, -2.727, 1.621, -3.173, 1.809, -3.345, 1.268, -2.858, 1.191, -2.893, 2.282, -3.353, 2.707, -3.805, 2.102, -3.173, 1.809, -3.173, 1.809, -3.805, 2.102, -4.023, 1.341, -3.345, 1.268, -0.9519, -0.4987, -1.161, -0.7203, -0.8432, -0.9192, -0.6535, -0.6401, -0.6535, -0.6401, -0.8432, -0.9192, -0.4825, -1.084, -0.3289, -0.7498, -1.161, -0.7203, -1.416, -0.9691, -1.079, -1.242, -0.8432, -0.9192, -0.8432, -0.9192, -1.079, -1.242, -0.674, -1.484, -0.4825, -1.084, -0.9519, -0.4987, -0.6535, -0.6401, -0.5135, -0.3913, -0.794, -0.2943, -0.794, -0.2943, -0.5135, -0.3913, -0.4239, -0.1581, -0.6931, -0.0919, -0.6535, -0.6401, -0.3289, -0.7498, -0.2163, -0.4626, -0.5135, -0.3913, -0.5135, -0.3913, -0.2163, -0.4626, -0.1455, -0.2078, -0.4239, -0.1581, -0.9519, -0.4987, -0.794, -0.2943, -1.037, -0.1681, -1.211, -0.3212, -1.211, -0.3212, -1.037, -0.1681, -1.224, 0.001126, -1.416, -0.1014, -0.794, -0.2943, -0.6931, -0.0919, -0.9297, -0.01015, -1.037, -0.1681, -1.037, -0.1681, -0.9297, -0.01015, -1.089, 0.08334, -1.224, 0.001126, -0.9519, -0.4987, -1.211, -0.3212, -1.429, -0.4869, -1.161, -0.7203, -1.161, -0.7203, -1.429, -0.4869, -1.689, -0.6713, -1.416, -0.9691, -1.211, -0.3212, -1.416, -0.1014, -1.643, -0.2175, -1.429, -0.4869, -1.429, -0.4869, -1.643, -0.2175, -1.906, -0.3505, -1.689, -0.6713, -1.388, 3.171, -1.22, 2.84, -0.8742, 3.01, -1.008, 3.391, -1.008, 3.391, -0.8742, 3.01, -0.4766, 3.133, -0.5631, 3.565, -1.22, 2.84, -1.053, 2.541, -0.7356, 2.662, -0.8742, 3.01, -0.8742, 3.01, -0.7356, 2.662, -0.3793, 2.739, -0.4766, 3.133, -1.388, 3.171, -1.008, 3.391, -1.138, 3.788, -1.556, 3.522, -1.556, 3.522, -1.138, 3.788, -1.276, 4.192, -1.743, 3.883, -1.008, 3.391, -0.5631, 3.565, -0.6398, 4.012, -1.138, 3.788, -1.138, 3.788, -0.6398, 4.012, -0.7183, 4.457, -1.276, 4.192, -1.388, 3.171, -1.556, 3.522, -1.904, 3.237, -1.708, 2.922, -1.708, 2.922, -1.904, 3.237, -2.217, 2.947, -1.988, 2.657, -1.556, 3.522, -1.743, 3.883, -2.133, 3.557, -1.904, 3.237, -1.904, 3.237, -2.133, 3.557, -2.44, 3.243, -2.217, 2.947, -1.388, 3.171, -1.708, 2.922, -1.514, 2.636, -1.22, 2.84, -1.22, 2.84, -1.514, 2.636, -1.328, 2.384, -1.053, 2.541, -1.708, 2.922, -1.988, 2.657, -1.772, 2.408, -1.514, 2.636, -1.514, 2.636, -1.772, 2.408, -1.562, 2.191, -1.328, 2.384, 0.6613, 5.732, 0.6669, 6.255, -0.235, 6.148, -0.1653, 5.621, -0.1653, 5.621, -0.235, 6.148, -1.115, 5.917, -0.9654, 5.395, 0.6669, 6.255, 0.6693, 6.813, -0.3063, 6.712, -0.235, 6.148, -0.235, 6.148, -0.3063, 6.712, -1.26, 6.48, -1.115, 5.917, 0.6613, 5.732, -0.1653, 5.621, -0.1093, 5.127, 0.6434, 5.235, 0.6434, 5.235, -0.1093, 5.127, -0.07515, 4.649, 0.6064, 4.744, -0.1653, 5.621, -0.9654, 5.395, -0.8287, 4.911, -0.1093, 5.127, -0.1093, 5.127, -0.8287, 4.911, -0.7183, 4.457, -0.07515, 4.649, 0.6613, 5.732, 0.6434, 5.235, 1.381, 5.228, 1.46, 5.721, 1.46, 5.721, 1.381, 5.228, 2.069, 5.1, 2.194, 5.592, 0.6434, 5.235, 0.6064, 4.744, 1.285, 4.73, 1.381, 5.228, 1.381, 5.228, 1.285, 4.73, 1.928, 4.596, 2.069, 5.1, 0.6613, 5.732, 1.46, 5.721, 1.53, 6.235, 0.6669, 6.255, 0.6669, 6.255, 1.53, 6.235, 1.599, 6.781, 0.6693, 6.813, 1.46, 5.721, 2.194, 5.592, 2.315, 6.1, 1.53, 6.235, 1.53, 6.235, 2.315, 6.1, 2.441, 6.637, 1.599, 6.781, 0.3667, 0.227, 0.3568, 0.4565, 0.135, 0.4793, 0.1389, 0.2491, 0.1389, 0.2491, 0.135, 0.4793, -0.1012, 0.5094, -0.102, 0.2782, 0.3568, 0.4565, 0.3537, 0.6814, 0.1341, 0.7046, 0.135, 0.4793, 0.135, 0.4793, 0.1341, 0.7046, -0.09968, 0.7355, -0.1012, 0.5094, 0.3667, 0.227, 0.1389, 0.2491, 0.1385, 0.01148, 0.3782, -0.01054, 0.3782, -0.01054, 0.1385, 0.01148, 0.1232, -0.2375, 0.3847, -0.2631, 0.1389, 0.2491, -0.102, 0.2782, -0.112, 0.04123, 0.1385, 0.01148, 0.1385, 0.01148, -0.112, 0.04123, -0.1448, -0.203, 0.1232, -0.2375, 0.3667, 0.227, 0.3782, -0.01054, 0.619, -0.0259, 0.5942, 0.211, 0.5942, 0.211, 0.619, -0.0259, 0.8754, -0.03305, 0.8376, 0.2025, 0.3782, -0.01054, 0.3847, -0.2631, 0.6497, -0.2777, 0.619, -0.0259, 0.619, -0.0259, 0.6497, -0.2777, 0.9297, -0.2792, 0.8754, -0.03305, 0.3667, 0.227, 0.5942, 0.211, 0.578, 0.4408, 0.3568, 0.4565, 0.3568, 0.4565, 0.578, 0.4408, 0.5726, 0.6667, 0.3537, 0.6814, 0.5942, 0.211, 0.8376, 0.2025, 0.815, 0.4335, 0.578, 0.4408, 0.578, 0.4408, 0.815, 0.4335, 0.8077, 0.6621, 0.5726, 0.6667, 0.3627, -3.025, 0.3351, -2.377, -0.3115, -2.217, -0.4277, -2.824, -0.4277, -2.824, -0.3115, -2.217, -0.8816, -1.946, -1.114, -2.468, 0.3351, -2.377, 0.328, -1.798, -0.1983, -1.679, -0.3115, -2.217, -0.3115, -2.217, -0.1983, -1.679, -0.674, -1.484, -0.8816, -1.946, 0.3627, -3.025, -0.4277, -2.824, -0.5565, -3.486, 0.4022, -3.727, 0.4022, -3.727, -0.5565, -3.486, -0.7253, -4.197, 0.4331, -4.479, -0.4277, -2.824, -1.114, -2.468, -1.384, -3.035, -0.5565, -3.486, -0.5565, -3.486, -1.384, -3.035, -1.724, -3.636, -0.7253, -4.197, 0.3627, -3.025, 0.4022, -3.727, 1.378, -3.703, 1.178, -3.025, 1.178, -3.025, 1.378, -3.703, 2.254, -3.416, 1.932, -2.811, 0.4022, -3.727, 0.4331, -4.479, 1.595, -4.423, 1.378, -3.703, 1.378, -3.703, 1.595, -4.423, 2.602, -4.048, 2.254, -3.416, 0.3627, -3.025, 1.178, -3.025, 1.008, -2.39, 0.3351, -2.377, 0.3351, -2.377, 1.008, -2.39, 0.8763, -1.817, 0.328, -1.798, 1.178, -3.025, 1.932, -2.811, 1.648, -2.244, 1.008, -2.39, 1.008, -2.39, 1.648, -2.244, 1.411, -1.721, 0.8763, -1.817, 1.408, 0.2207, 1.114, 0.2057, 1.162, -0.02703, 1.455, -0.003752, 1.455, -0.003752, 1.162, -0.02703, 1.233, -0.2626, 1.529, -0.2229, 1.114, 0.2057, 0.8376, 0.2025, 0.8754, -0.03305, 1.162, -0.02703, 1.162, -0.02703, 0.8754, -0.03305, 0.9297, -0.2792, 1.233, -0.2626, 1.408, 0.2207, 1.455, -0.003752, 1.724, 0.03607, 1.7, 0.244, 1.7, 0.244, 1.724, 0.03607, 1.976, 0.06694, 1.978, 0.2622, 1.455, -0.003752, 1.529, -0.2229, 1.781, -0.1627, 1.724, 0.03607, 1.724, 0.03607, 1.781, -0.1627, 1.943, -0.08335, 1.976, 0.06694, 1.408, 0.2207, 1.7, 0.244, 1.676, 0.4715, 1.378, 0.4519, 1.378, 0.4519, 1.676, 0.4715, 1.662, 0.7068, 1.367, 0.6852, 1.7, 0.244, 1.978, 0.2622, 1.963, 0.4894, 1.676, 0.4715, 1.676, 0.4715, 1.963, 0.4894, 1.945, 0.7291, 1.662, 0.7068, 1.408, 0.2207, 1.378, 0.4519, 1.086, 0.4379, 1.114, 0.2057, 1.114, 0.2057, 1.086, 0.4379, 0.815, 0.4335, 0.8376, 0.2025, 1.378, 0.4519, 1.367, 0.6852, 1.077, 0.6691, 1.086, 0.4379, 1.086, 0.4379, 1.077, 0.6691, 0.8077, 0.6621, 0.815, 0.4335, 1.632, 1.822, 1.334, 1.896, 1.261, 1.712, 1.545, 1.673, 1.545, 1.673, 1.261, 1.712, 1.203, 1.538, 1.48, 1.525, 1.334, 1.896, 1.017, 1.953, 0.9618, 1.738, 1.261, 1.712, 1.261, 1.712, 0.9618, 1.738, 0.9166, 1.543, 1.203, 1.538, 1.632, 1.822, 1.545, 1.673, 1.784, 1.615, 1.889, 1.727, 1.889, 1.727, 1.784, 1.615, 1.965, 1.526, 2.091, 1.606, 1.545, 1.673, 1.48, 1.525, 1.711, 1.496, 1.784, 1.615, 1.784, 1.615, 1.711, 1.496, 1.862, 1.463, 1.965, 1.526, 1.632, 1.822, 1.889, 1.727, 2.016, 1.86, 1.747, 2.0, 1.747, 2.0, 2.016, 1.86, 2.187, 2.037, 1.909, 2.232, 1.889, 1.727, 2.091, 1.606, 2.23, 1.702, 2.016, 1.86, 2.016, 1.86, 2.23, 1.702, 2.408, 1.835, 2.187, 2.037, 1.632, 1.822, 1.747, 2.0, 1.433, 2.119, 1.334, 1.896, 1.334, 1.896, 1.433, 2.119, 1.094, 2.216, 1.017, 1.953, 1.747, 2.0, 1.909, 2.232, 1.576, 2.408, 1.433, 2.119, 1.433, 2.119, 1.576, 2.408, 1.204, 2.554, 1.094, 2.216, 3.405, 1.67, 3.029, 1.496, 3.18, 1.175, 3.602, 1.286, 3.602, 1.286, 3.18, 1.175, 3.28, 0.8107, 3.725, 0.8405, 3.029, 1.496, 2.737, 1.379, 2.857, 1.1, 3.18, 1.175, 3.18, 1.175, 2.857, 1.1, 2.937, 0.7875, 3.28, 0.8107, 3.405, 1.67, 3.602, 1.286, 4.179, 1.448, 3.908, 1.932, 3.908, 1.932, 4.179, 1.448, 5.014, 1.67, 4.624, 2.346, 3.602, 1.286, 3.725, 0.8405, 4.327, 0.8685, 4.179, 1.448, 4.179, 1.448, 4.327, 0.8685, 5.18, 0.8665, 5.014, 1.67, 3.405, 1.67, 3.908, 1.932, 3.601, 2.294, 3.179, 1.985, 3.179, 1.985, 3.601, 2.294, 3.328, 2.61, 2.964, 2.278, 3.908, 1.932, 4.624, 2.346, 4.136, 2.806, 3.601, 2.294, 3.601, 2.294, 4.136, 2.806, 3.718, 3.029, 3.328, 2.61, 3.405, 1.67, 3.179, 1.985, 2.85, 1.773, 3.029, 1.496, 3.029, 1.496, 2.85, 1.773, 2.588, 1.621, 2.737, 1.379, 3.179, 1.985, 2.964, 2.278, 2.653, 2.024, 2.85, 1.773, 2.85, 1.773, 2.653, 2.024, 2.408, 1.835, 2.588, 1.621, 3.658, -0.06925, 3.535, -0.4821, 3.942, -0.6883, 4.14, -0.2462, 4.14, -0.2462, 3.942, -0.6883, 4.427, -1.056, 4.777, -0.5688, 3.535, -0.4821, 3.394, -0.8933, 3.768, -1.116, 3.942, -0.6883, 3.942, -0.6883, 3.768, -1.116, 4.129, -1.338, 4.427, -1.056, 3.658, -0.06925, 4.14, -0.2462, 4.293, 0.2791, 3.733, 0.3749, 3.733, 0.3749, 4.293, 0.2791, 4.327, 0.8685, 3.725, 0.8405, 4.14, -0.2462, 4.777, -0.5688, 5.067, 0.08432, 4.293, 0.2791, 4.293, 0.2791, 5.067, 0.08432, 5.18, 0.8665, 4.327, 0.8685, 3.658, -0.06925, 3.733, 0.3749, 3.309, 0.4255, 3.274, 0.04202, 3.274, 0.04202, 3.309, 0.4255, 2.972, 0.4562, 2.957, 0.1197, 3.733, 0.3749, 3.725, 0.8405, 3.28, 0.8107, 3.309, 0.4255, 3.309, 0.4255, 3.28, 0.8107, 2.937, 0.7875, 2.972, 0.4562, 3.658, -0.06925, 3.274, 0.04202, 3.189, -0.3324, 3.535, -0.4821, 3.535, -0.4821, 3.189, -0.3324, 3.062, -0.7081, 3.394, -0.8933, 3.274, 0.04202, 2.957, 0.1197, 2.89, -0.2139, 3.189, -0.3324, 3.189, -0.3324, 2.89, -0.2139, 2.766, -0.5448, 3.062, -0.7081, 2.453, 0.2251, 2.406, -0.03222, 2.632, -0.1136, 2.691, 0.1807, 2.691, 0.1807, 2.632, -0.1136, 2.89, -0.2139, 2.957, 0.1197, 2.406, -0.03222, 2.293, -0.2756, 2.512, -0.3981, 2.632, -0.1136, 2.632, -0.1136, 2.512, -0.3981, 2.766, -0.5448, 2.89, -0.2139, 2.453, 0.2251, 2.691, 0.1807, 2.698, 0.4794, 2.455, 0.4933, 2.455, 0.4933, 2.698, 0.4794, 2.666, 0.773, 2.428, 0.7609, 2.691, 0.1807, 2.957, 0.1197, 2.972, 0.4562, 2.698, 0.4794, 2.698, 0.4794, 2.972, 0.4562, 2.937, 0.7875, 2.666, 0.773, 2.453, 0.2251, 2.455, 0.4933, 2.219, 0.497, 2.224, 0.2536, 2.224, 0.2536, 2.219, 0.497, 1.967, 0.4897, 1.982, 0.2623, 2.455, 0.4933, 2.428, 0.7609, 2.196, 0.7472, 2.219, 0.497, 2.219, 0.497, 2.196, 0.7472, 1.949, 0.7293, 1.967, 0.4897, 2.453, 0.2251, 2.224, 0.2536, 2.194, 0.03083, 2.406, -0.03222, 2.406, -0.03222, 2.194, 0.03083, 2.095, -0.1708, 2.293, -0.2756, 2.224, 0.2536, 1.982, 0.2623, 1.978, 0.06671, 2.194, 0.03083, 2.194, 0.03083, 1.978, 0.06671, 1.945, -0.0854, 2.095, -0.1708, 2.324, 1.25, 2.138, 1.21, 2.174, 0.9909, 2.388, 1.018, 2.388, 1.018, 2.174, 0.9909, 2.196, 0.7472, 2.428, 0.7609, 2.138, 1.21, 1.928, 1.177, 1.941, 0.9656, 2.174, 0.9909, 2.174, 0.9909, 1.941, 0.9656, 1.949, 0.7293, 2.196, 0.7472, 2.324, 1.25, 2.388, 1.018, 2.606, 1.051, 2.514, 1.302, 2.514, 1.302, 2.606, 1.051, 2.857, 1.1, 2.737, 1.379, 2.388, 1.018, 2.428, 0.7609, 2.666, 0.773, 2.606, 1.051, 2.606, 1.051, 2.666, 0.773, 2.937, 0.7875, 2.857, 1.1, 2.324, 1.25, 2.514, 1.302, 2.391, 1.519, 2.229, 1.447, 2.229, 1.447, 2.391, 1.519, 2.23, 1.702, 2.091, 1.606, 2.514, 1.302, 2.737, 1.379, 2.588, 1.621, 2.391, 1.519, 2.391, 1.519, 2.588, 1.621, 2.408, 1.835, 2.23, 1.702, 2.324, 1.25, 2.229, 1.447, 2.075, 1.388, 2.138, 1.21, 2.138, 1.21, 2.075, 1.388, 1.9, 1.346, 1.928, 1.177, 2.229, 1.447, 2.091, 1.606, 1.965, 1.526, 2.075, 1.388, 2.075, 1.388, 1.965, 1.526, 1.862, 1.463, 1.9, 1.346, 1.399, 1.14, 1.113, 1.126, 1.087, 0.8997, 1.376, 0.917, 1.376, 0.917, 1.087, 0.8997, 1.077, 0.6691, 1.367, 0.6852, 1.113, 1.126, 0.8415, 1.116, 0.8181, 0.8901, 1.087, 0.8997, 1.087, 0.8997, 0.8181, 0.8901, 0.8077, 0.6621, 1.077, 0.6691, 1.399, 1.14, 1.376, 0.917, 1.665, 0.9393, 1.675, 1.156, 1.675, 1.156, 1.665, 0.9393, 1.937, 0.9654, 1.925, 1.177, 1.376, 0.917, 1.367, 0.6852, 1.662, 0.7068, 1.665, 0.9393, 1.665, 0.9393, 1.662, 0.7068, 1.945, 0.7291, 1.937, 0.9654, 1.399, 1.14, 1.675, 1.156, 1.683, 1.342, 1.432, 1.346, 1.432, 1.346, 1.683, 1.342, 1.711, 1.496, 1.48, 1.525, 1.675, 1.156, 1.925, 1.177, 1.898, 1.345, 1.683, 1.342, 1.683, 1.342, 1.898, 1.345, 1.862, 1.463, 1.711, 1.496, 1.399, 1.14, 1.432, 1.346, 1.153, 1.341, 1.113, 1.126, 1.113, 1.126, 1.153, 1.341, 0.8752, 1.335, 0.8415, 1.116, 1.432, 1.346, 1.48, 1.525, 1.203, 1.538, 1.153, 1.341, 1.153, 1.341, 1.203, 1.538, 0.9166, 1.543, 0.8752, 1.335, 0.3625, -0.8893, 0.3785, -0.5505, 0.08011, -0.5149, 0.01033, -0.8346, 0.01033, -0.8346, 0.08011, -0.5149, -0.2163, -0.4626, -0.3289, -0.7498, 0.3785, -0.5505, 0.3844, -0.2677, 0.1227, -0.2421, 0.08011, -0.5149, 0.08011, -0.5149, 0.1227, -0.2421, -0.1455, -0.2078, -0.2163, -0.4626, 0.3625, -0.8893, 0.01033, -0.8346, -0.08582, -1.221, 0.3423, -1.302, 0.3423, -1.302, -0.08582, -1.221, -0.1983, -1.679, 0.328, -1.798, 0.01033, -0.8346, -0.3289, -0.7498, -0.4825, -1.084, -0.08582, -1.221, -0.08582, -1.221, -0.4825, -1.084, -0.674, -1.484, -0.1983, -1.679, 0.3625, -0.8893, 0.3423, -1.302, 0.7863, -1.32, 0.7256, -0.9056, 0.7256, -0.9056, 0.7863, -1.32, 1.229, -1.264, 1.096, -0.8773, 0.3423, -1.302, 0.328, -1.798, 0.8763, -1.817, 0.7863, -1.32, 0.7863, -1.32, 0.8763, -1.817, 1.411, -1.721, 1.229, -1.264, 0.3625, -0.8893, 0.7256, -0.9056, 0.6831, -0.5653, 0.3785, -0.5505, 0.3785, -0.5505, 0.6831, -0.5653, 0.6496, -0.2824, 0.3844, -0.2677, 0.7256, -0.9056, 1.096, -0.8773, 0.9994, -0.5558, 0.6831, -0.5653, 0.6831, -0.5653, 0.9994, -0.5558, 0.9299, -0.2843, 0.6496, -0.2824, -0.7553, 2.06, -0.6509, 1.86, -0.3947, 1.87, -0.4826, 2.1, -0.4826, 2.1, -0.3947, 1.87, -0.1239, 1.858, -0.191, 2.109, -0.6509, 1.86, -0.5879, 1.67, -0.3401, 1.658, -0.3947, 1.87, -0.3947, 1.87, -0.3401, 1.658, -0.08223, 1.633, -0.1239, 1.858, -0.7553, 2.06, -0.4826, 2.1, -0.5991, 2.361, -0.892, 2.284, -0.892, 2.284, -0.5991, 2.361, -0.7356, 2.662, -1.053, 2.541, -0.4826, 2.1, -0.191, 2.109, -0.2789, 2.399, -0.5991, 2.361, -0.5991, 2.361, -0.2789, 2.399, -0.3793, 2.739, -0.7356, 2.662, -0.7553, 2.06, -0.892, 2.284, -1.15, 2.169, -0.9977, 1.984, -0.9977, 1.984, -1.15, 2.169, -1.371, 2.014, -1.203, 1.866, -0.892, 2.284, -1.053, 2.541, -1.328, 2.384, -1.15, 2.169, -1.15, 2.169, -1.328, 2.384, -1.562, 2.191, -1.371, 2.014, -0.7553, 2.06, -0.9977, 1.984, -0.876, 1.822, -0.6509, 1.86, -0.6509, 1.86, -0.876, 1.822, -0.8056, 1.662, -0.5879, 1.67, -0.9977, 1.984, -1.203, 1.866, -1.061, 1.738, -0.876, 1.822, -0.876, 1.822, -1.061, 1.738, -0.9605, 1.643, -0.8056, 1.662, -2.036, -1.575, -2.425, -1.898, -2.003, -2.479, -1.645, -2.035, -1.645, -2.035, -2.003, -2.479, -1.384, -3.035, -1.114, -2.468, -2.425, -1.898, -2.92, -2.189, -2.457, -2.93, -2.003, -2.479, -2.003, -2.479, -2.457, -2.93, -1.724, -3.636, -1.384, -3.035, -2.036, -1.575, -1.645, -2.035, -1.343, -1.617, -1.706, -1.26, -1.706, -1.26, -1.343, -1.617, -1.079, -1.242, -1.416, -0.9691, -1.645, -2.035, -1.114, -2.468, -0.8816, -1.946, -1.343, -1.617, -1.343, -1.617, -0.8816, -1.946, -0.674, -1.484, -1.079, -1.242, -2.036, -1.575, -1.706, -1.26, -1.989, -0.8895, -2.319, -1.121, -2.319, -1.121, -1.989, -0.8895, -2.207, -0.5042, -2.537, -0.6743, -1.706, -1.26, -1.416, -0.9691, -1.689, -0.6713, -1.989, -0.8895, -1.989, -0.8895, -1.689, -0.6713, -1.906, -0.3505, -2.207, -0.5042, -2.036, -1.575, -2.319, -1.121, -2.691, -1.354, -2.425, -1.898, -2.425, -1.898, -2.691, -1.354, -3.154, -1.511, -2.92, -2.189, -2.319, -1.121, -2.537, -0.6743, -2.894, -0.8587, -2.691, -1.354, -2.691, -1.354, -2.894, -0.8587, -3.215, -1.021, -3.154, -1.511, -1.489, 1.474, -1.573, 1.235, -1.35, 1.18, -1.285, 1.399, -1.285, 1.399, -1.35, 1.18, -1.123, 1.132, -1.075, 1.339, -1.573, 1.235, -1.621, 0.9843, -1.388, 0.9482, -1.35, 1.18, -1.35, 1.18, -1.388, 0.9482, -1.154, 0.9098, -1.123, 1.132, -1.489, 1.474, -1.285, 1.399, -1.194, 1.588, -1.367, 1.689, -1.367, 1.689, -1.194, 1.588, -1.061, 1.738, -1.203, 1.866, -1.285, 1.399, -1.075, 1.339, -1.016, 1.513, -1.194, 1.588, -1.194, 1.588, -1.016, 1.513, -0.9605, 1.643, -1.061, 1.738, -1.489, 1.474, -1.367, 1.689, -1.559, 1.81, -1.706, 1.568, -1.706, 1.568, -1.559, 1.81, -1.772, 1.957, -1.945, 1.684, -1.367, 1.689, -1.203, 1.866, -1.371, 2.014, -1.559, 1.81, -1.559, 1.81, -1.371, 2.014, -1.562, 2.191, -1.772, 1.957, -1.489, 1.474, -1.706, 1.568, -1.809, 1.301, -1.573, 1.235, -1.573, 1.235, -1.809, 1.301, -1.869, 1.022, -1.621, 0.9843, -1.706, 1.568, -1.945, 1.684, -2.072, 1.384, -1.809, 1.301, -1.809, 1.301, -2.072, 1.384, -2.156, 1.066, -1.869, 1.022, 0.4852, 3.703, 0.5469, 4.232, -0.06537, 4.166, -0.05492, 3.673, -0.05492, 3.673, -0.06537, 4.166, -0.6398, 4.012, -0.5631, 3.565, 0.5469, 4.232, 0.6064, 4.744, -0.07515, 4.649, -0.06537, 4.166, -0.06537, 4.166, -0.07515, 4.649, -0.7183, 4.457, -0.6398, 4.012, 0.4852, 3.703, -0.05492, 3.673, -0.03187, 3.195, 0.436, 3.192, 0.436, 3.192, -0.03187, 3.195, 0.007656, 2.762, 0.409, 2.736, -0.05492, 3.673, -0.5631, 3.565, -0.4766, 3.133, -0.03187, 3.195, -0.03187, 3.195, -0.4766, 3.133, -0.3793, 2.739, 0.007656, 2.762, 0.4852, 3.703, 0.436, 3.192, 0.9073, 3.125, 1.031, 3.648, 1.031, 3.648, 0.9073, 3.125, 1.365, 2.995, 1.558, 3.503, 0.436, 3.192, 0.409, 2.736, 0.8115, 2.665, 0.9073, 3.125, 0.9073, 3.125, 0.8115, 2.665, 1.204, 2.554, 1.365, 2.995, 0.4852, 3.703, 1.031, 3.648, 1.163, 4.198, 0.5469, 4.232, 0.5469, 4.232, 1.163, 4.198, 1.285, 4.73, 0.6064, 4.744, 1.031, 3.648, 1.558, 3.503, 1.755, 4.054, 1.163, 4.198, 1.163, 4.198, 1.755, 4.054, 1.928, 4.596, 1.285, 4.73, -1.624, 0.4459, -1.554, 0.1653, -1.341, 0.2231, -1.391, 0.4612, -1.391, 0.4612, -1.341, 0.2231, -1.136, 0.2469, -1.161, 0.453, -1.554, 0.1653, -1.416, -0.1014, -1.224, 0.001126, -1.341, 0.2231, -1.341, 0.2231, -1.224, 0.001126, -1.089, 0.08334, -1.136, 0.2469, -1.624, 0.4459, -1.391, 0.4612, -1.404, 0.7079, -1.642, 0.7226, -1.642, 0.7226, -1.404, 0.7079, -1.388, 0.9482, -1.621, 0.9843, -1.391, 0.4612, -1.161, 0.453, -1.167, 0.6811, -1.404, 0.7079, -1.404, 0.7079, -1.167, 0.6811, -1.154, 0.9098, -1.388, 0.9482, -1.624, 0.4459, -1.642, 0.7226, -1.896, 0.7288, -1.876, 0.4148, -1.876, 0.4148, -1.896, 0.7288, -2.181, 0.7287, -2.153, 0.3728, -1.642, 0.7226, -1.621, 0.9843, -1.869, 1.022, -1.896, 0.7288, -1.896, 0.7288, -1.869, 1.022, -2.156, 1.066, -2.181, 0.7287, -1.624, 0.4459, -1.876, 0.4148, -1.793, 0.09258, -1.554, 0.1653, -1.554, 0.1653, -1.793, 0.09258, -1.643, -0.2175, -1.416, -0.1014, -1.876, 0.4148, -2.153, 0.3728, -2.064, 0.005436, -1.793, 0.09258, -1.793, 0.09258, -2.064, 0.005436, -1.906, -0.3505, -1.643, -0.2175, 2.435, 2.943, 2.033, 3.257, 1.783, 2.793, 2.143, 2.547, 2.143, 2.547, 1.783, 2.793, 1.576, 2.408, 1.909, 2.232, 2.033, 3.257, 1.558, 3.503, 1.365, 2.995, 1.783, 2.793, 1.783, 2.793, 1.365, 2.995, 1.204, 2.554, 1.576, 2.408, 2.435, 2.943, 2.143, 2.547, 2.431, 2.283, 2.739, 2.6, 2.739, 2.6, 2.431, 2.283, 2.653, 2.024, 2.964, 2.278, 2.143, 2.547, 1.909, 2.232, 2.187, 2.037, 2.431, 2.283, 2.431, 2.283, 2.187, 2.037, 2.408, 1.835, 2.653, 2.024, 2.435, 2.943, 2.739, 2.6, 3.09, 3.003, 2.745, 3.418, 2.745, 3.418, 3.09, 3.003, 3.421, 3.483, 3.011, 3.935, 2.739, 2.6, 2.964, 2.278, 3.328, 2.61, 3.09, 3.003, 3.09, 3.003, 3.328, 2.61, 3.718, 3.029, 3.421, 3.483, 2.435, 2.943, 2.745, 3.418, 2.29, 3.781, 2.033, 3.257, 2.033, 3.257, 2.29, 3.781, 1.755, 4.054, 1.558, 3.503, 2.745, 3.418, 3.011, 3.935, 2.508, 4.317, 2.29, 3.781, 2.29, 3.781, 2.508, 4.317, 1.928, 4.596, 1.755, 4.054, 0.3774, 1.13, 0.3947, 1.355, 0.1658, 1.379, 0.1556, 1.154, 0.1556, 1.154, 0.1658, 1.379, -0.07086, 1.41, -0.07668, 1.185, 0.3947, 1.355, 0.4083, 1.578, 0.1653, 1.604, 0.1658, 1.379, 0.1658, 1.379, 0.1653, 1.604, -0.08223, 1.633, -0.07086, 1.41, 0.3774, 1.13, 0.1556, 1.154, 0.1428, 0.9286, 0.3619, 0.9052, 0.3619, 0.9052, 0.1428, 0.9286, 0.1341, 0.7046, 0.3537, 0.6814, 0.1556, 1.154, -0.07668, 1.185, -0.08913, 0.9599, 0.1428, 0.9286, 0.1428, 0.9286, -0.08913, 0.9599, -0.09968, 0.7355, 0.1341, 0.7046, 0.3774, 1.13, 0.3619, 0.9052, 0.5818, 0.8923, 0.6013, 1.118, 0.6013, 1.118, 0.5818, 0.8923, 0.8181, 0.8901, 0.8415, 1.116, 0.3619, 0.9052, 0.3537, 0.6814, 0.5726, 0.6667, 0.5818, 0.8923, 0.5818, 0.8923, 0.5726, 0.6667, 0.8077, 0.6621, 0.8181, 0.8901, 0.3774, 1.13, 0.6013, 1.118, 0.6271, 1.34, 0.3947, 1.355, 0.3947, 1.355, 0.6271, 1.34, 0.6556, 1.555, 0.4083, 1.578, 0.6013, 1.118, 0.8415, 1.116, 0.8752, 1.335, 0.6271, 1.34, 0.6271, 1.34, 0.8752, 1.335, 0.9166, 1.543, 0.6556, 1.555, 0.6841, 8.066, 0.6622, 8.776, -0.5183, 8.669, -0.4282, 7.976, -0.4282, 7.976, -0.5183, 8.669, -1.645, 8.43, -1.5, 7.74, 0.6622, 8.776, 0.5832, 9.57, -0.6816, 9.427, -0.5183, 8.669, -0.5183, 8.669, -0.6816, 9.427, -1.854, 9.141, -1.645, 8.43, 0.6841, 8.066, -0.4282, 7.976, -0.3649, 7.32, 0.6788, 7.414, 0.6788, 7.414, -0.3649, 7.32, -0.3063, 6.712, 0.6693, 6.813, -0.4282, 7.976, -1.5, 7.74, -1.381, 7.088, -0.3649, 7.32, -0.3649, 7.32, -1.381, 7.088, -1.26, 6.48, -0.3063, 6.712, 0.6841, 8.066, 0.6788, 7.414, 1.675, 7.368, 1.754, 8.009, 1.754, 8.009, 1.675, 7.368, 2.576, 7.21, 2.731, 7.831, 0.6788, 7.414, 0.6693, 6.813, 1.599, 6.781, 1.675, 7.368, 1.675, 7.368, 1.599, 6.781, 2.441, 6.637, 2.576, 7.21, 0.6841, 8.066, 1.754, 8.009, 1.823, 8.72, 0.6622, 8.776, 0.6622, 8.776, 1.823, 8.72, 1.866, 9.537, 0.5832, 9.57, 1.754, 8.009, 2.731, 7.831, 2.902, 8.527, 1.823, 8.72, 1.823, 8.72, 2.902, 8.527, 3.105, 9.341, 1.866, 9.537, -2.854, 0.2567, -2.724, -0.2159, -2.375, -0.09379, -2.478, 0.3259, -2.478, 0.3259, -2.375, -0.09379, -2.064, 0.005436, -2.153, 0.3728, -2.724, -0.2159, -2.537, -0.6743, -2.207, -0.5042, -2.375, -0.09379, -2.375, -0.09379, -2.207, -0.5042, -1.906, -0.3505, -2.064, 0.005436, -2.854, 0.2567, -2.478, 0.3259, -2.509, 0.7352, -2.903, 0.7327, -2.903, 0.7327, -2.509, 0.7352, -2.477, 1.123, -2.858, 1.191, -2.478, 0.3259, -2.153, 0.3728, -2.181, 0.7287, -2.509, 0.7352, -2.509, 0.7352, -2.181, 0.7287, -2.156, 1.066, -2.477, 1.123, -2.854, 0.2567, -2.903, 0.7327, -3.383, 0.698, -3.295, 0.1348, -3.295, 0.1348, -3.383, 0.698, -4.025, 0.5787, -3.838, -0.1229, -2.903, 0.7327, -2.858, 1.191, -3.345, 1.268, -3.383, 0.698, -3.383, 0.698, -3.345, 1.268, -4.023, 1.341, -4.025, 0.5787, -2.854, 0.2567, -3.295, 0.1348, -3.112, -0.3786, -2.724, -0.2159, -2.724, -0.2159, -3.112, -0.3786, -2.894, -0.8587, -2.537, -0.6743, -3.295, 0.1348, -3.838, -0.1229, -3.524, -0.6892, -3.112, -0.3786, -3.112, -0.3786, -3.524, -0.6892, -3.215, -1.021, -2.894, -0.8587, -0.6377, 0.3646, -0.6495, 0.136, -0.3808, 0.08256, -0.3658, 0.3173, -0.3658, 0.3173, -0.3808, 0.08256, -0.112, 0.04123, -0.102, 0.2782, -0.6495, 0.136, -0.6918, -0.08751, -0.4228, -0.1533, -0.3808, 0.08256, -0.3808, 0.08256, -0.4228, -0.1533, -0.1448, -0.203, -0.112, 0.04123, -0.6377, 0.3646, -0.3658, 0.3173, -0.3621, 0.5482, -0.6346, 0.5934, -0.6346, 0.5934, -0.3621, 0.5482, -0.3585, 0.774, -0.6288, 0.8179, -0.3658, 0.3173, -0.102, 0.2782, -0.1012, 0.5094, -0.3621, 0.5482, -0.3621, 0.5482, -0.1012, 0.5094, -0.09968, 0.7355, -0.3585, 0.774, -0.6377, 0.3646, -0.6346, 0.5934, -0.9054, 0.6402, -0.904, 0.4154, -0.904, 0.4154, -0.9054, 0.6402, -1.163, 0.681, -1.157, 0.4533, -0.6346, 0.5934, -0.6288, 0.8179, -0.8968, 0.8644, -0.9054, 0.6402, -0.9054, 0.6402, -0.8968, 0.8644, -1.15, 0.9094, -1.163, 0.681, -0.6377, 0.3646, -0.904, 0.4154, -0.8987, 0.1996, -0.6495, 0.136, -0.6495, 0.136, -0.8987, 0.1996, -0.9281, -0.00654, -0.6918, -0.08751, -0.904, 0.4154, -1.157, 0.4533, -1.133, 0.2474, -0.8987, 0.1996, -0.8987, 0.1996, -1.133, 0.2474, -1.087, 0.0854, -0.9281, -0.00654, -3.287, 7.041, -3.474, 7.706, -4.179, 7.331, -4.036, 6.676, -4.036, 6.676, -4.179, 7.331, -4.813, 7.065, -4.747, 6.37, -3.474, 7.706, -3.731, 8.35, -4.392, 7.912, -4.179, 7.331, -4.179, 7.331, -4.392, 7.912, -4.814, 7.572, -4.813, 7.065, -3.287, 7.041, -4.036, 6.676, -3.848, 5.998, -3.102, 6.385, -3.102, 6.385, -3.848, 5.998, -3.592, 5.348, -2.886, 5.767, -4.036, 6.676, -4.747, 6.37, -4.569, 5.627, -3.848, 5.998, -3.848, 5.998, -4.569, 5.627, -4.267, 4.915, -3.592, 5.348, -3.287, 7.041, -3.102, 6.385, -2.289, 6.761, -2.449, 7.411, -2.449, 7.411, -2.289, 6.761, -1.381, 7.088, -1.5, 7.74, -3.102, 6.385, -2.886, 5.767, -2.116, 6.153, -2.289, 6.761, -2.289, 6.761, -2.116, 6.153, -1.26, 6.48, -1.381, 7.088, -3.287, 7.041, -2.449, 7.411, -2.63, 8.088, -3.474, 7.706, -3.474, 7.706, -2.63, 8.088, -2.878, 8.777, -3.731, 8.35, -2.449, 7.411, -1.5, 7.74, -1.645, 8.43, -2.63, 8.088, -2.63, 8.088, -1.645, 8.43, -1.854, 9.141, -2.878, 8.777, 3.476, 4.934, 2.854, 5.326, 2.687, 4.824, 3.243, 4.431, 3.243, 4.431, 2.687, 4.824, 2.508, 4.317, 3.011, 3.935, 2.854, 5.326, 2.194, 5.592, 2.069, 5.1, 2.687, 4.824, 2.687, 4.824, 2.069, 5.1, 1.928, 4.596, 2.508, 4.317, 3.476, 4.934, 3.243, 4.431, 3.736, 3.932, 4.084, 4.4, 4.084, 4.4, 3.736, 3.932, 4.158, 3.219, 4.7, 3.658, 3.243, 4.431, 3.011, 3.935, 3.421, 3.483, 3.736, 3.932, 3.736, 3.932, 3.421, 3.483, 3.718, 3.029, 4.158, 3.219, 3.476, 4.934, 4.084, 4.4, 4.43, 4.971, 3.715, 5.475, 3.715, 5.475, 4.43, 4.971, 4.765, 5.613, 3.964, 6.055, 4.084, 4.4, 4.7, 3.658, 5.213, 4.302, 4.43, 4.971, 4.43, 4.971, 5.213, 4.302, 5.657, 5.066, 4.765, 5.613, 3.476, 4.934, 3.715, 5.475, 3.024, 5.844, 2.854, 5.326, 2.854, 5.326, 3.024, 5.844, 2.315, 6.1, 2.194, 5.592, 3.715, 5.475, 3.964, 6.055, 3.206, 6.393, 3.024, 5.844, 3.024, 5.844, 3.206, 6.393, 2.441, 6.637, 2.315, 6.1, 2.968, -1.885, 2.536, -2.397, 2.933, -2.893, 3.391, -2.259, 3.391, -2.259, 2.933, -2.893, 3.377, -3.421, 3.885, -2.646, 2.536, -2.397, 1.932, -2.811, 2.254, -3.416, 2.933, -2.893, 2.933, -2.893, 2.254, -3.416, 2.602, -4.048, 3.377, -3.421, 2.968, -1.885, 3.391, -2.259, 3.634, -1.64, 3.235, -1.363, 3.235, -1.363, 3.634, -1.64, 3.768, -1.116, 3.394, -0.8933, 3.391, -2.259, 3.885, -2.646, 4.113, -1.887, 3.634, -1.64, 3.634, -1.64, 4.113, -1.887, 4.129, -1.338, 3.768, -1.116, 2.968, -1.885, 3.235, -1.363, 2.881, -1.112, 2.598, -1.535, 2.598, -1.535, 2.881, -1.112, 2.57, -0.8798, 2.282, -1.212, 3.235, -1.363, 3.394, -0.8933, 3.062, -0.7081, 2.881, -1.112, 2.881, -1.112, 3.062, -0.7081, 2.766, -0.5448, 2.57, -0.8798, 2.968, -1.885, 2.598, -1.535, 2.186, -1.93, 2.536, -2.397, 2.536, -2.397, 2.186, -1.93, 1.648, -2.244, 1.932, -2.811, 2.598, -1.535, 2.282, -1.212, 1.892, -1.509, 2.186, -1.93, 2.186, -1.93, 1.892, -1.509, 1.411, -1.721, 1.648, -2.244, 4.513, 7.296, 3.632, 7.598, 3.404, 6.978, 4.228, 6.667, 4.228, 6.667, 3.404, 6.978, 3.206, 6.393, 3.964, 6.055, 3.632, 7.598, 2.731, 7.831, 2.576, 7.21, 3.404, 6.978, 3.404, 6.978, 2.576, 7.21, 2.441, 6.637, 3.206, 6.393, 4.513, 7.296, 4.228, 6.667, 5.094, 6.284, 5.397, 6.95, 5.397, 6.95, 5.094, 6.284, 6.044, 5.854, 6.306, 6.62, 4.228, 6.667, 3.964, 6.055, 4.765, 5.613, 5.094, 6.284, 5.094, 6.284, 4.765, 5.613, 5.657, 5.066, 6.044, 5.854, 4.513, 7.296, 5.397, 6.95, 5.655, 7.573, 4.825, 7.931, 4.825, 7.931, 5.655, 7.573, 5.995, 8.111, 5.22, 8.558, 5.397, 6.95, 6.306, 6.62, 6.459, 7.288, 5.655, 7.573, 5.655, 7.573, 6.459, 7.288, 6.51, 7.766, 5.995, 8.111, 4.513, 7.296, 4.825, 7.931, 3.9, 8.263, 3.632, 7.598, 3.632, 7.598, 3.9, 8.263, 2.902, 8.527, 2.731, 7.831, 4.825, 7.931, 5.22, 8.558, 4.239, 8.987, 3.9, 8.263, 3.9, 8.263, 4.239, 8.987, 3.105, 9.341, 2.902, 8.527, 1.809, -0.6641, 1.468, -0.7976, 1.651, -1.127, 2.019, -0.9223, 2.019, -0.9223, 1.651, -1.127, 1.892, -1.509, 2.282, -1.212, 1.468, -0.7976, 1.096, -0.8773, 1.229, -1.264, 1.651, -1.127, 1.651, -1.127, 1.229, -1.264, 1.411, -1.721, 1.892, -1.509, 1.809, -0.6641, 2.019, -0.9223, 2.31, -0.6732, 2.09, -0.4867, 2.09, -0.4867, 2.31, -0.6732, 2.512, -0.3981, 2.293, -0.2756, 2.019, -0.9223, 2.282, -1.212, 2.57, -0.8798, 2.31, -0.6732, 2.31, -0.6732, 2.57, -0.8798, 2.766, -0.5448, 2.512, -0.3981, 1.809, -0.6641, 2.09, -0.4867, 1.908, -0.3231, 1.647, -0.4372, 1.647, -0.4372, 1.908, -0.3231, 1.783, -0.1665, 1.53, -0.2276, 2.09, -0.4867, 2.293, -0.2756, 2.095, -0.1708, 1.908, -0.3231, 1.908, -0.3231, 2.095, -0.1708, 1.945, -0.0854, 1.783, -0.1665, 1.809, -0.6641, 1.647, -0.4372, 1.332, -0.5156, 1.468, -0.7976, 1.468, -0.7976, 1.332, -0.5156, 0.9994, -0.5558, 1.096, -0.8773, 1.647, -0.4372, 1.53, -0.2276, 1.233, -0.2679, 1.332, -0.5156, 1.332, -0.5156, 1.233, -0.2679, 0.9299, -0.2843, 0.9994, -0.5558])
me_cube_003.use_remesh_preserve_volume = False
me_cube_003.use_remesh_preserve_attributes = False
me_cube_003.use_mirror_vertex_groups = False
me_cube_003.update()
me_cube_004 = bpy.data.meshes.new('Cube.004')
me_cube_004.from_pydata([(0.1753, -1.41, -1.201), (0.1753, -1.41, 1.515), (-0.9235, -0.273, -1.691), (-0.9235, -0.273, 1.515), (2.081, -0.8019, -1.201), (2.081, -0.8019, 1.515), (2.511, 0.8223, -1.691), (2.511, 0.8223, 1.515), (-2.093, 2.279, -1.985), (-2.093, 2.279, 1.515), (2.475, 2.279, -1.985), (2.475, 2.279, 1.515), (-0.8721, 4.242, -1.606), (-0.8721, 4.242, 1.515), (1.323, 4.242, -1.606), (1.323, 4.242, 1.515), (0.8227, 0.1838, -1.794), (0.8227, 0.1838, 1.515), (1.167, -1.229, -1.304), (1.167, -1.229, 1.515), (0.1907, 2.228, -2.088), (1.009, 2.228, 1.515), (0.2255, 4.237, -1.709), (0.7654, 4.237, 1.515), (0.5022, 4.971, -0.05671), (-0.02931, -2.222, 0.1574), (-1.594, -0.7748, -0.08768), (3.342, 0.7188, -0.08768), (2.688, -1.379, 0.1574), (-2.93, 2.32, -0.2347), (3.312, 2.282, -0.2347), (-1.425, 4.262, -0.04522), (1.876, 4.262, -0.04522), (1.428, -2.046, 0.1574)], [], [(25, 1, 3, 26), (17, 7, 11, 21), (27, 7, 5, 28), (33, 19, 1, 25), (16, 6, 4, 18), (17, 3, 1, 19), (26, 3, 9, 29), (27, 6, 10, 30), (16, 2, 8, 20), (10, 14, 32, 30), (11, 15, 23, 21), (24, 31, 13, 23), (12, 31, 24, 22), (22, 24, 32, 14), (32, 24, 23, 15), (30, 32, 15, 11), (6, 16, 20, 10), (7, 17, 19, 5), (2, 16, 18, 0), (28, 5, 19, 33), (3, 17, 21, 9), (4, 28, 33, 18), (21, 23, 13, 9), (7, 27, 30, 11), (2, 26, 29, 8), (18, 33, 25, 0), (6, 27, 28, 4), (0, 25, 26, 2), (9, 13, 31, 29), (8, 12, 22, 20), (29, 31, 12, 8), (20, 22, 14, 10)])
me_cube_004.polygons.foreach_set('use_smooth', [True] * 32)
me_cube_004.use_remesh_preserve_volume = False
me_cube_004.use_remesh_preserve_attributes = False
me_cube_004.use_mirror_vertex_groups = False
me_cube_004.update()

# ---- objects
ob_complexplanet = bpy.data.objects.new('ComplexPlanet', me_cube_001)
ob_complexplanetwithplatform = bpy.data.objects.new('ComplexPlanetWithPlatform', me_cube_002)
ob_simpleplanet = bpy.data.objects.new('SimplePlanet', me_cube_003)
ob_simpleplanetbackup = bpy.data.objects.new('SimpleplanetBackup', me_cube_004)

# ---- transforms, parenting, visibility, modifiers, constraints
ob_complexplanet.location = (0.0, 0.0, 0.0)
ob_complexplanet.lineart.crease_threshold = 0.0
_m = ob_complexplanet.modifiers.new('Subsurf', 'SUBSURF')
_m.uv_smooth = 'PRESERVE_CORNERS'
_m.quality = 2
_m.levels = 2
_m.show_only_control_edges = False
ob_complexplanetwithplatform.location = (0.0, 0.0, 0.0)
ob_complexplanetwithplatform.lineart.crease_threshold = 0.0
_m = ob_complexplanetwithplatform.modifiers.new('Subsurf', 'SUBSURF')
_m.uv_smooth = 'PRESERVE_CORNERS'
_m.quality = 2
_m.levels = 2
_m.show_only_control_edges = False
ob_simpleplanet.location = (0.0, 0.0, 0.0)
ob_simpleplanet.lineart.crease_threshold = 0.0
_m = ob_simpleplanet.modifiers.new('Triangulate', 'TRIANGULATE')
ob_simpleplanetbackup.location = (0.0, 0.0, 0.0)
ob_simpleplanetbackup.lineart.crease_threshold = 0.0
_m = ob_simpleplanetbackup.modifiers.new('Subsurf', 'SUBSURF')
_m.uv_smooth = 'PRESERVE_CORNERS'
_m.quality = 2
_m.levels = 2
_m.show_only_control_edges = False

# ---- collection membership
col_collection_1.objects.link(ob_complexplanet)
col_collection_2.objects.link(ob_complexplanetwithplatform)
col_collection_11.objects.link(ob_simpleplanet)
col_collection_12.objects.link(ob_simpleplanetbackup)

# ---- scene / render settings (as saved in the file)
scene.frame_start = 1; scene.frame_end = 250; scene.frame_set(1)
scene.render.engine = 'BLENDER_EEVEE_NEXT'
scene.render.resolution_percentage = 50
scene.render.dither_intensity = 0.0
scene.cycles.use_denoising = False
scene.cycles.samples = 128
scene.cycles.sampling_pattern = 'TABULATED_SOBOL'
scene.cycles.use_adaptive_sampling = False
scene.cycles.use_light_tree = False
scene.cycles.blur_glossy = 0.0
scene.cycles.sample_clamp_indirect = 0.0
scene.view_settings.view_transform = 'Standard'
bpy.context.view_layer.update()

# ---- added for rendering (the .blend has no active camera and no usable light): camera, sun
cam_auto = bpy.data.cameras.new('AutoCamera')
cam_auto.lens = 50.0
cam_auto.sensor_width = 36.0
cam_auto.clip_end = 1000.0
ob_auto_camera = bpy.data.objects.new('AutoCamera', cam_auto)
scene.collection.objects.link(ob_auto_camera)
ob_auto_camera.location = (14.2594, -12.5214, 11.2514)
ob_auto_camera.rotation_euler = (1.09748, -7.21219e-08, 0.694738)
scene.camera = ob_auto_camera
light_auto_sun = bpy.data.lights.new('AutoSun', 'SUN')
light_auto_sun.energy = 3.0
light_auto_sun.angle = 0.0523599
ob_auto_sun = bpy.data.objects.new('AutoSun', light_auto_sun)
scene.collection.objects.link(ob_auto_sun)
ob_auto_sun.rotation_euler = (0.872665, 0.174533, 0.523599)
bpy.context.view_layer.update()
